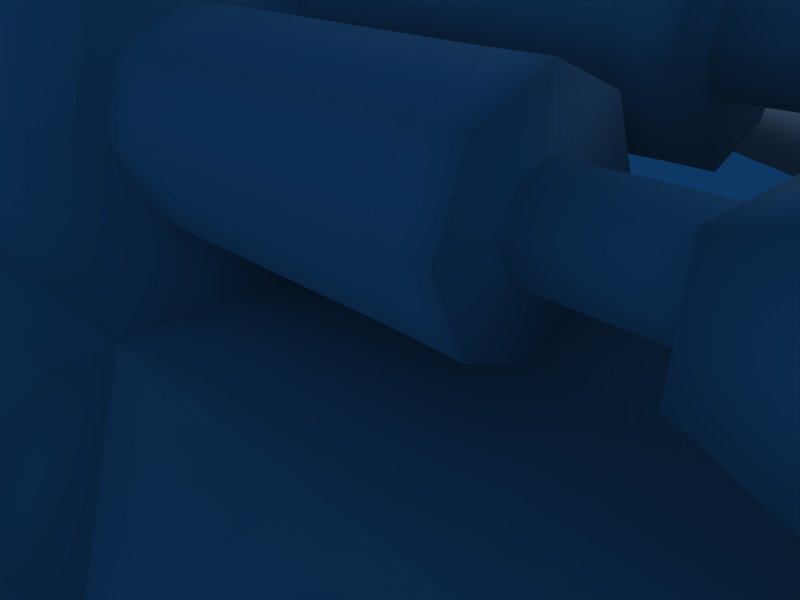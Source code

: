 # Source: beamgun.blend  (saved by Blender 2.49.0; exported with 4.5.12 LTS)
import bpy
from mathutils import Matrix  # noqa: F401  (used for matrix-valued properties, if any)

bpy.ops.wm.read_factory_settings(use_empty=True)
scene = bpy.context.scene
scene.name = 'Scene'

# ---- collections
col_collection_1 = bpy.data.collections.new('Collection 1'); scene.collection.children.link(col_collection_1)

# ---- materials (node trees are filled in below, after node groups)
mat_cylinder = bpy.data.materials.new('Cylinder')
mat_cylinder.alpha_threshold = 0.0
mat_cylinder.roughness = 0.5
mat_cylinder.line_color = (0.0, 0.0, 0.0, 1.0)

# ---- material node trees

# ---- world
world_world = bpy.data.worlds.new('World'); scene.world = world_world
world_world.color = (0.05656, 0.2208, 0.4)
world_world.use_sun_shadow = False
world_world.sun_shadow_jitter_overblur = 0.0
world_world.cycles.sampling_method = 'MANUAL'
world_world.cycles.sample_map_resolution = 256

# ---- cameras
cam_camera = bpy.data.cameras.new('Camera')
cam_camera.passepartout_alpha = 0.2
cam_camera.clip_end = 100.0
cam_camera.lens = 35.0
cam_camera.ortho_scale = 7.314
cam_camera.show_passepartout = False
cam_camera.show_safe_areas = True
cam_camera.dof.focus_distance = 0.0
cam_camera.dof.aperture_fstop = 128.0

# ---- lights
light_spot = bpy.data.lights.new('Spot', 'POINT')
light_spot.transmission_factor = 0.0
light_spot.cutoff_distance = 30.0
light_spot.energy = 100.0
light_spot.shadow_buffer_clip_start = 1.001
light_spot.shadow_soft_size = 1.0
light_spot.shadow_maximum_resolution = 0.006
light_spot.use_absolute_resolution = True
light_spot.cycles.use_multiple_importance_sampling = False

# ---- meshes
me_cylinder = bpy.data.meshes.new('Cylinder')
me_cylinder.from_pydata([(13.13, 12.96, 6.492), (13.13, 13.73, 6.172), (13.13, 12.96, 4.307), (13.13, 12.19, 4.627), (13.13, 12.19, 6.172), (13.13, 11.87, 5.399), (10.38, 12.96, 6.545), (10.38, 13.77, 6.209), (10.38, 12.96, 4.254), (10.38, 12.15, 4.589), (10.38, 11.81, 5.399), (10.38, 12.15, 6.209), (10.38, 9.692, 5.295), (10.38, 9.357, 4.485), (10.38, 9.692, 3.675), (10.38, 10.5, 3.34), (10.38, 11.31, 5.295), (10.38, 10.5, 5.631), (13.13, 9.41, 4.485), (13.13, 9.73, 5.258), (13.13, 9.73, 3.713), (13.13, 10.5, 3.393), (13.13, 11.27, 5.258), (13.13, 10.5, 5.578)], [], [(12, 13, 18, 19), (13, 14, 20, 18), (0, 6, 11, 4), (4, 11, 10, 5), (12, 19, 23, 17), (3, 5, 10, 9), (16, 17, 23, 22), (0, 1, 7, 6), (14, 15, 21, 20), (2, 3, 9, 8)])
me_cylinder.polygons.foreach_set('use_smooth', [True] * 10)
_uv = me_cylinder.uv_layers.new(name='UVTex')
_uv.uv.foreach_set('vector', [0.423, 0.9614, 0.5799, 0.9598, 0.5735, 0.08301, 0.4238, 0.08452, 0.5799, 0.9598, 0.7368, 0.9541, 0.7231, 0.07757, 0.5735, 0.08301, 0.2742, 0.083, 0.2661, 0.9597, 0.423, 0.9622, 0.4239, 0.08543, 0.4239, 0.08543, 0.423, 0.9622, 0.5799, 0.9607, 0.5735, 0.08392, 0.423, 0.9614, 0.4238, 0.08452, 0.2741, 0.0821, 0.266, 0.9589, 0.7231, 0.07848, 0.5735, 0.08392, 0.5799, 0.9607, 0.7369, 0.955, 0.1091, 0.9522, 0.266, 0.9589, 0.2741, 0.0821, 0.1245, 0.07575, 0.2742, 0.083, 0.1246, 0.07665, 0.1092, 0.953, 0.2661, 0.9597, 0.7368, 0.9541, 0.8937, 0.9443, 0.8727, 0.06821, 0.7231, 0.07757, 0.8727, 0.06912, 0.7231, 0.07848, 0.7369, 0.955, 0.8937, 0.9451])
me_cylinder.materials.append(mat_cylinder)
me_cylinder.use_remesh_preserve_volume = False
me_cylinder.use_remesh_preserve_attributes = False
me_cylinder.use_mirror_vertex_groups = False
me_cylinder.update()
me_cylinder_001 = bpy.data.meshes.new('Cylinder.001')
me_cylinder_001.from_pydata([(0.9741, 13.18, 6.206), (0.9741, 12.73, 6.206), (1.607, 13.18, 6.146), (1.607, 12.73, 6.146), (0.9135, 13.18, 5.574), (-2.457, 12.73, 3.417), (0.4659, 12.73, 5.787), (0.9135, 12.73, 5.574), (-1.924, 12.73, 3.43), (0.4659, 13.18, 5.787), (-2.457, 13.18, 3.417), (-1.924, 13.18, 3.43), (1.374, 13.18, 5.721), (1.374, 12.73, 5.721), (17.83, 13.25, 4.788), (17.85, 13.25, 4.177), (17.85, 12.65, 4.177), (17.83, 12.65, 4.788), (16.9, 13.25, 5.332), (16.7, 13.25, 4.774), (16.7, 12.65, 4.774), (16.9, 12.65, 5.332), (15.93, 13.59, 6.207), (15.92, 13.59, 4.477), (15.04, 13.59, 4.863), (15.07, 13.59, 5.929), (16.83, 13.46, 5.577), (16.48, 13.46, 4.625), (16.48, 12.43, 4.625), (16.83, 12.43, 5.577), (15.07, 12.29, 5.929), (15.04, 12.29, 4.863), (15.92, 12.29, 4.477), (15.93, 12.29, 6.207), (15.12, 12.96, 5.879), (15.12, 13.3, 5.738), (15.12, 13.44, 5.399), (15.12, 13.3, 5.06), (15.12, 12.96, 4.92), (15.12, 12.62, 5.06), (15.12, 12.62, 5.738), (15.12, 12.48, 5.399), (13.71, 12.96, 5.879), (13.71, 13.3, 5.738), (13.71, 13.44, 5.399), (13.71, 13.3, 5.06), (13.71, 12.96, 4.92), (13.71, 12.62, 5.06), (13.71, 12.62, 5.738), (13.71, 12.48, 5.399), (13.71, 12.96, 6.492), (13.71, 13.73, 6.172), (13.71, 14.05, 5.399), (13.71, 13.73, 4.627), (13.71, 12.96, 4.307), (13.71, 12.18, 4.627), (13.71, 12.18, 6.172), (13.71, 11.86, 5.399), (13.13, 12.96, 6.492), (13.13, 13.73, 6.172), (13.13, 14.05, 5.399), (13.13, 13.73, 4.627), (13.13, 12.96, 4.307), (13.13, 12.18, 4.627), (13.13, 12.18, 6.172), (13.13, 11.86, 5.399), (12.86, 12.96, 6.336), (12.86, 13.62, 6.061), (12.86, 13.89, 5.399), (12.86, 13.62, 4.737), (12.86, 12.96, 4.463), (12.86, 12.29, 4.737), (12.86, 12.02, 5.399), (12.86, 12.29, 6.061), (10.68, 12.96, 6.336), (10.68, 13.62, 6.061), (10.68, 13.89, 5.399), (10.68, 13.62, 4.737), (10.68, 12.96, 4.463), (10.68, 12.29, 4.737), (10.68, 12.29, 6.061), (10.68, 12.02, 5.399), (9.027, 12.96, 6.545), (9.099, 13.77, 6.204), (9.272, 14.1, 5.404), (9.445, 13.77, 4.592), (9.517, 12.96, 4.264), (9.445, 12.15, 4.592), (9.272, 11.81, 5.404), (9.099, 12.15, 6.204), (10.38, 12.96, 6.545), (10.38, 13.77, 6.209), (10.38, 14.1, 5.399), (10.38, 13.77, 4.589), (10.38, 12.96, 4.254), (10.38, 12.15, 4.589), (10.38, 11.81, 5.399), (10.38, 12.15, 6.209), (10.38, 9.691, 5.295), (10.38, 9.356, 4.485), (10.38, 9.691, 3.675), (10.38, 10.5, 3.34), (10.38, 11.31, 3.675), (10.38, 11.65, 4.485), (10.38, 11.31, 5.295), (10.38, 10.5, 5.631), (9.292, 9.691, 5.29), (9.465, 9.356, 4.49), (9.639, 9.691, 3.678), (9.71, 10.5, 3.35), (9.639, 11.31, 3.678), (9.465, 11.65, 4.49), (9.292, 11.31, 5.29), (9.221, 10.5, 5.631), (10.68, 9.565, 4.485), (10.68, 9.839, 5.147), (10.68, 9.839, 3.823), (10.68, 10.5, 3.549), (10.68, 11.16, 3.823), (10.68, 11.44, 4.485), (10.68, 11.16, 5.147), (10.68, 10.5, 5.422), (12.86, 9.839, 5.147), (12.86, 9.565, 4.485), (12.86, 9.839, 3.823), (12.86, 10.5, 3.549), (12.86, 11.16, 3.823), (12.86, 11.44, 4.485), (12.86, 11.16, 5.147), (12.86, 10.5, 5.422), (13.13, 9.409, 4.485), (13.13, 9.729, 5.258), (13.13, 9.729, 3.713), (13.13, 10.5, 3.393), (13.13, 11.27, 3.713), (13.13, 11.59, 4.485), (13.13, 11.27, 5.258), (13.13, 10.5, 5.578), (13.71, 9.409, 4.485), (13.71, 9.729, 5.258), (13.71, 9.729, 3.713), (13.71, 10.5, 3.393), (13.71, 11.27, 3.713), (13.71, 11.59, 4.485), (13.71, 11.27, 5.258), (13.71, 10.5, 5.578), (13.71, 10.02, 4.485), (13.71, 10.16, 4.824), (13.71, 10.16, 4.146), (13.71, 10.5, 4.006), (13.71, 10.84, 4.146), (13.71, 10.98, 4.485), (13.71, 10.84, 4.824), (13.71, 10.5, 4.965), (15.12, 10.02, 4.485), (15.12, 10.16, 4.824), (15.12, 10.16, 4.146), (15.12, 10.5, 4.006), (15.12, 10.84, 4.146), (15.12, 10.98, 4.485), (15.12, 10.84, 4.824), (15.12, 10.5, 4.965), (15.93, 9.837, 5.293), (15.92, 9.837, 3.563), (15.04, 9.837, 3.949), (15.07, 9.837, 5.015), (16.83, 9.979, 4.663), (16.48, 9.979, 3.711), (16.48, 11.0, 3.711), (16.83, 11.0, 4.663), (15.07, 11.13, 5.015), (15.04, 11.13, 3.949), (15.92, 11.13, 3.563), (15.93, 11.13, 5.293), (16.9, 10.19, 4.418), (16.7, 10.19, 3.86), (16.7, 10.79, 3.86), (16.9, 10.79, 4.418), (17.83, 10.19, 3.874), (17.85, 10.19, 3.263), (17.85, 10.79, 3.263), (17.83, 10.79, 3.874), (19.54, 9.881, 2.551), (17.8, 9.601, 2.551), (17.79, 9.601, 3.789), (19.55, 9.979, 3.365), (17.79, 10.52, 4.203), (19.55, 10.52, 3.78), (20.45, 10.52, 2.551), (17.79, 11.45, 3.789), (17.8, 11.45, 2.551), (19.54, 11.17, 2.551), (19.55, 11.07, 3.365), (20.09, 10.52, 3.204), (9.881, 11.62, 2.62), (21.74, 11.62, 2.548), (9.648, 11.91, 3.568), (21.74, 11.91, 3.459), (21.74, 13.99, 3.459), (21.74, 16.79, 2.548), (9.469, 9.013, 4.483), (9.011, 9.929, 6.598), (8.965, 10.41, 6.897), (9.648, 13.99, 3.568), (9.881, 14.32, 2.62), (9.881, 8.932, 2.62), (21.74, 9.16, 2.548), (10.38, 7.907, 0.2055), (21.71, 7.907, 0.6437), (21.74, 8.777, -2.039), (10.95, 8.254, -2.278), (23.21, 11.62, 1.988), (23.65, 11.91, 2.79), (23.65, 13.99, 2.79), (25.35, 11.91, 1.225), (24.73, 11.62, 0.5576), (25.35, 13.99, 1.225), (25.51, 11.62, -1.295), (26.42, 11.91, -1.3), (26.42, 13.99, -1.3), (24.49, 9.862, 0.5576), (25.31, 10.53, -1.295), (22.94, 9.986, 1.975), (3.031, 8.254, -1.399), (3.031, 10.41, 6.924), (3.031, 9.929, 6.621), (3.031, 9.013, 4.477), (9.881, 8.309, 2.62), (3.031, 8.932, 2.548), (9.988, 7.401, 2.131), (10.14, 7.16, 1.426), (4.62, 8.123, 1.719), (10.29, 7.327, 0.7383), (10.45, 7.107, -0.1418), (3.015, 7.889, 0.8561), (10.6, 6.707, -0.8364), (10.77, 6.863, -1.596), (10.88, 7.351, -2.095), (4.622, 7.528, -0.4447), (3.031, 17.03, 2.548), (3.031, 16.95, 4.477), (3.031, 16.04, 6.621), (3.031, 15.55, 6.924), (22.94, 15.98, 1.975), (25.31, 15.44, -1.295), (24.49, 16.1, 0.5576), (25.51, 14.33, -1.295), (24.73, 14.33, 0.5576), (23.21, 14.33, 1.988), (10.95, 17.71, -2.278), (21.74, 17.19, -2.039), (21.71, 18.06, 0.6437), (10.38, 18.06, 0.2055), (21.74, 16.8, 2.548), (9.881, 17.03, 2.62), (8.965, 15.55, 6.897), (9.011, 16.03, 6.598), (9.469, 16.95, 4.483), (21.74, 14.33, 2.548), (3.031, 18.03, 0.5898), (3.031, 17.73, -2.405), (3.031, 13.15, -3.125), (10.91, 13.15, -3.465), (21.55, 13.15, -2.485), (26.12, 11.62, -3.279), (26.96, 11.91, -3.616), (26.96, 13.99, -3.616), (26.12, 14.33, -3.279), (25.3, 11.62, -5.202), (25.86, 11.91, -5.917), (25.86, 13.99, -5.917), (25.3, 14.33, -5.202), (22.21, 11.91, -6.623), (22.35, 11.62, -5.724), (22.21, 13.99, -6.623), (22.35, 14.33, -5.724), (19.86, 11.62, -4.49), (19.17, 11.91, -5.093), (19.17, 13.99, -5.093), (19.86, 14.33, -4.49), (17.79, 11.91, -2.668), (18.7, 11.62, -2.614), (17.79, 13.99, -2.668), (18.7, 14.33, -2.614), (26.91, 13.65, -5.883), (26.91, 12.25, -5.883), (27.66, 13.65, -4.327), (27.66, 12.25, -4.327), (19.3, 13.63, -6.16), (19.3, 12.27, -6.16), (21.3, 13.63, -7.168), (21.3, 12.27, -7.168), (2.534, 17.98, 4.949), (-6.07, 17.98, 4.694), (-13.47, 12.95, 4.89), (-6.281, 12.95, 6.028), (-6.07, 7.924, 4.694), (2.534, 7.924, 4.949), (2.534, 12.95, 6.3), (2.534, 12.95, 6.815), (2.534, 7.924, 5.464), (-6.15, 7.924, 5.202), (-6.361, 12.95, 6.537), (-13.33, 9.445, 3.969), (-13.56, 12.95, 5.398), (-16.99, 11.93, 4.041), (-17.51, 12.95, 3.964), (-16.99, 13.98, 4.041), (-13.33, 16.46, 3.969), (-6.15, 17.98, 5.202), (2.534, 17.98, 5.464), (2.839, 13.09, 3.829), (2.839, 13.09, 3.432), (-2.173, 13.09, 3.432), (-1.881, 13.09, 3.829), (2.839, 12.84, 3.829), (2.839, 12.84, 3.432), (-2.173, 12.84, 3.432), (-1.881, 12.84, 3.829), (3.006, 12.88, 4.479), (2.41, 13.03, 4.041), (2.41, 12.88, 4.041), (2.424, 13.03, 3.196), (2.424, 12.88, 3.196), (3.025, 13.03, 2.802), (3.025, 12.88, 2.802), (3.006, 13.03, 4.479), (20.09, 12.96, 4.118), (19.55, 13.51, 4.279), (19.54, 13.6, 3.465), (17.8, 13.88, 3.465), (17.79, 13.88, 4.703), (20.45, 12.96, 3.465), (19.55, 12.96, 4.694), (17.79, 12.96, 5.117), (19.55, 12.41, 4.279), (17.79, 12.04, 4.703), (17.8, 12.04, 3.465), (19.54, 12.32, 3.465), (3.006, 13.03, -0.7332), (3.025, 12.88, 0.9438), (3.025, 13.03, 0.9438), (2.424, 12.88, 0.5499), (2.424, 13.03, 0.5499), (2.41, 12.88, -0.2955), (2.41, 13.03, -0.2955), (3.006, 12.88, -0.7332), (-1.881, 12.84, -0.08305), (-2.173, 12.84, 0.314), (2.839, 12.84, 0.314), (2.839, 12.84, -0.08305), (-1.881, 13.09, -0.08305), (-2.173, 13.09, 0.314), (2.839, 13.09, 0.314), (2.839, 13.09, -0.08305), (1.374, 12.73, -1.975), (1.374, 13.18, -1.975), (-1.924, 13.18, 0.3162), (-2.457, 13.18, 0.3289), (0.4659, 13.18, -2.041), (-1.924, 12.73, 0.3162), (0.9135, 12.73, -1.828), (0.4659, 12.73, -2.041), (-2.457, 12.73, 0.3289), (0.9135, 13.18, -1.828), (1.607, 12.73, -2.4), (1.607, 13.18, -2.4), (0.9741, 12.73, -2.46), (0.9741, 13.18, -2.46), (2.534, 17.98, -1.791), (-6.15, 17.98, -1.529), (-13.33, 16.46, -0.2955), (-16.99, 13.98, -0.368), (-17.51, 12.95, -0.2911), (-16.99, 11.93, -0.368), (-13.56, 12.95, -1.725), (-13.33, 9.445, -0.2955), (-6.361, 12.95, -2.863), (-6.15, 7.924, -1.529), (2.534, 7.924, -1.791), (2.534, 12.95, -3.141), (2.534, 12.95, -2.627), (2.534, 7.924, -1.276), (-6.07, 7.924, -1.021), (-6.281, 12.95, -2.355), (-13.47, 12.95, -1.217), (-6.07, 17.98, -1.021), (2.534, 17.98, -1.276), (0.2699, 13.03, 6.337), (1.947, 12.88, 6.356), (1.947, 13.03, 6.356), (1.553, 12.88, 5.754), (1.553, 13.03, 5.754), (0.7076, 12.88, 5.741), (0.7076, 13.03, 5.741), (0.2699, 12.88, 6.337), (1.936, 12.88, -2.677), (1.519, 13.03, -2.067), (1.519, 12.88, -2.067), (0.6736, 13.03, -2.052), (0.6736, 12.88, -2.052), (0.2597, 13.03, -2.64), (0.2597, 12.88, -2.64), (1.936, 13.03, -2.677), (3.067, 12.39, 2.445), (3.067, 12.13, 1.819), (3.067, 12.39, 1.193), (3.067, 13.02, 0.9337), (3.067, 13.64, 1.193), (3.067, 13.9, 1.819), (3.067, 13.64, 2.445), (3.067, 13.02, 2.704), (1.297, 12.56, 2.274), (1.297, 12.37, 1.819), (1.297, 12.56, 1.364), (1.297, 13.02, 1.175), (1.297, 13.47, 1.364), (1.297, 13.66, 1.819), (1.297, 13.47, 2.274), (1.297, 13.02, 2.462), (-14.61, 13.02, 2.132), (-14.61, 13.24, 2.04), (-14.61, 13.33, 1.819), (-14.61, 13.24, 1.597), (-14.61, 13.02, 1.505), (-14.61, 12.8, 1.597), (-14.61, 12.7, 1.819), (-14.61, 12.8, 2.04), (10.19, 15.47, 5.577), (10.19, 15.91, 5.391), (10.19, 16.1, 4.944), (10.19, 15.91, 4.497), (10.19, 15.47, 4.311), (10.19, 15.02, 4.497), (10.19, 15.02, 5.391), (10.19, 14.83, 4.944), (9.197, 15.47, 5.718), (9.245, 16.01, 5.488), (9.362, 16.24, 4.947), (9.479, 16.01, 4.398), (9.527, 15.47, 4.177), (9.479, 14.92, 4.398), (9.362, 14.69, 4.947), (9.245, 14.92, 5.488), (9.979, 15.47, 5.718), (9.979, 16.01, 5.491), (9.979, 16.24, 4.944), (9.979, 16.01, 4.397), (9.979, 15.47, 4.17), (9.979, 14.92, 4.397), (9.979, 14.69, 4.944), (9.979, 14.92, 5.491), (20.02, 15.47, 3.204), (19.48, 16.02, 3.365), (19.48, 16.12, 2.551), (17.74, 16.4, 2.551), (17.72, 16.4, 3.789), (20.39, 15.47, 2.551), (19.48, 15.47, 3.78), (17.72, 15.47, 4.203), (19.48, 14.93, 3.365), (17.72, 14.55, 3.789), (17.74, 14.55, 2.551), (19.48, 14.83, 2.551), (17.73, 15.47, 4.084), (17.73, 15.02, 3.899), (17.73, 15.91, 3.899), (17.73, 16.1, 3.451), (17.73, 15.91, 3.004), (17.73, 15.47, 2.819), (17.73, 15.02, 3.004), (17.73, 14.83, 3.451)], [], [(0, 4, 9), (1, 6, 7), (18, 21, 17, 14), (19, 18, 14, 15), (20, 19, 15, 16), (21, 20, 16, 17), (26, 29, 21, 18), (27, 26, 18, 19), (28, 27, 19, 20), (29, 28, 20, 21), (27, 23, 22, 26), (22, 23, 24, 25), (32, 31, 24, 23), (30, 33, 22, 25), (31, 30, 25, 24), (33, 29, 26, 22), (28, 32, 23, 27), (33, 32, 28, 29), (31, 32, 33, 30), (42, 48, 40, 34), (43, 42, 34, 35), (44, 43, 35, 36), (45, 44, 36, 37), (46, 45, 37, 38), (47, 46, 38, 39), (49, 47, 39, 41), (48, 49, 41, 40), (50, 56, 48, 42), (51, 50, 42, 43), (52, 51, 43, 44), (53, 52, 44, 45), (54, 53, 45, 46), (55, 54, 46, 47), (57, 55, 47, 49), (56, 57, 49, 48), (58, 64, 56, 50), (59, 58, 50, 51), (60, 59, 51, 52), (61, 60, 52, 53), (62, 61, 53, 54), (63, 62, 54, 55), (65, 63, 55, 57), (64, 65, 57, 56), (66, 73, 64, 58), (67, 66, 58, 59), (68, 67, 59, 60), (69, 68, 60, 61), (70, 69, 61, 62), (71, 70, 62, 63), (72, 71, 63, 65), (73, 72, 65, 64), (74, 80, 73, 66), (75, 74, 66, 67), (76, 75, 67, 68), (77, 76, 68, 69), (78, 77, 69, 70), (79, 78, 70, 71), (81, 79, 71, 72), (80, 81, 72, 73), (90, 97, 80, 74), (91, 90, 74, 75), (92, 91, 75, 76), (93, 92, 76, 77), (94, 93, 77, 78), (95, 94, 78, 79), (96, 95, 79, 81), (97, 96, 81, 80), (89, 97, 90, 82), (91, 83, 82, 90), (92, 84, 83, 91), (93, 85, 84, 92), (94, 86, 85, 93), (95, 87, 86, 94), (96, 88, 87, 95), (97, 89, 88, 96), (98, 106, 107, 99), (99, 107, 108, 100), (100, 108, 109, 101), (101, 109, 110, 102), (102, 110, 111, 103), (103, 111, 112, 104), (104, 112, 113, 105), (106, 98, 105, 113), (98, 99, 114, 115), (99, 100, 116, 114), (100, 101, 117, 116), (101, 102, 118, 117), (102, 103, 119, 118), (103, 104, 120, 119), (104, 105, 121, 120), (105, 98, 115, 121), (115, 114, 123, 122), (114, 116, 124, 123), (116, 117, 125, 124), (117, 118, 126, 125), (118, 119, 127, 126), (119, 120, 128, 127), (120, 121, 129, 128), (121, 115, 122, 129), (122, 123, 130, 131), (123, 124, 132, 130), (124, 125, 133, 132), (125, 126, 134, 133), (126, 127, 135, 134), (127, 128, 136, 135), (128, 129, 137, 136), (129, 122, 131, 137), (131, 130, 138, 139), (130, 132, 140, 138), (132, 133, 141, 140), (133, 134, 142, 141), (134, 135, 143, 142), (135, 136, 144, 143), (136, 137, 145, 144), (137, 131, 139, 145), (139, 138, 146, 147), (138, 140, 148, 146), (140, 141, 149, 148), (141, 142, 150, 149), (142, 143, 151, 150), (143, 144, 152, 151), (144, 145, 153, 152), (145, 139, 147, 153), (147, 146, 154, 155), (146, 148, 156, 154), (148, 149, 157, 156), (149, 150, 158, 157), (150, 151, 159, 158), (151, 152, 160, 159), (152, 153, 161, 160), (153, 147, 155, 161), (164, 163, 162, 165), (162, 163, 167, 166), (167, 163, 172, 168), (162, 166, 169, 173), (164, 165, 170, 171), (165, 162, 173, 170), (163, 164, 171, 172), (173, 172, 171, 170), (168, 172, 173, 169), (166, 167, 175, 174), (167, 168, 176, 175), (168, 169, 177, 176), (169, 166, 174, 177), (174, 175, 179, 178), (175, 176, 180, 179), (176, 177, 181, 180), (177, 174, 178, 181), (183, 182, 185, 184), (184, 185, 187, 186), (189, 186, 187, 192), (190, 189, 192, 191), (187, 193, 192), (185, 193, 187), (184, 186, 189), (183, 184, 189, 190), (206, 195, 194, 205), (195, 197, 196, 194), (197, 198, 203, 196), (198, 258, 204, 203), (258, 199, 254, 204), (194, 196, 200, 205), (196, 202, 201, 200), (203, 257, 256, 255), (204, 254, 257, 203), (196, 203, 255, 202), (206, 205, 207, 208), (208, 207, 210, 209), (197, 195, 211, 212), (198, 197, 212, 213), (258, 198, 213, 248), (212, 211, 215, 214), (213, 212, 214, 216), (248, 213, 216, 247), (214, 215, 217, 218), (216, 214, 218, 219), (247, 216, 219, 246), (217, 215, 220, 221), (208, 209, 221, 220), (206, 222, 211, 195), (211, 222, 220, 215), (206, 208, 220, 222), (205, 227, 232, 207), (227, 229, 230, 232), (234, 238, 235, 233), (207, 233, 237, 210), (235, 236, 237, 233), (207, 232, 234), (234, 232, 230, 231), (207, 234, 233), (253, 243, 245, 251), (248, 247, 245, 243), (253, 258, 248, 243), (251, 245, 244, 250), (246, 244, 245, 247), (251, 250, 249, 252), (253, 251, 252, 254), (202, 255, 242, 224), (249, 260, 259, 252), (254, 252, 259, 239), (228, 234, 231), (223, 238, 234), (228, 239, 259, 234), (223, 234, 259, 260), (249, 262, 261, 260), (210, 223, 261, 262), (209, 210, 262, 263), (249, 250, 263, 262), (209, 263, 217, 221), (244, 246, 263, 250), (218, 217, 264, 265), (219, 218, 265, 266), (246, 219, 266, 267), (246, 267, 264, 217), (265, 264, 268, 269), (267, 266, 270, 271), (267, 271, 268, 264), (269, 268, 273, 272), (270, 269, 272, 274), (271, 270, 274, 275), (271, 275, 273, 268), (272, 273, 276, 277), (275, 274, 278, 279), (275, 279, 276, 273), (277, 276, 281, 280), (278, 277, 280, 282), (279, 278, 282, 283), (279, 283, 281, 276), (270, 266, 286, 284), (269, 270, 284, 285), (265, 269, 285, 287), (266, 265, 287, 286), (286, 287, 285, 284), (278, 274, 290, 288), (277, 278, 288, 289), (272, 277, 289, 291), (274, 272, 291, 290), (290, 291, 289, 288), (229, 231, 230), (210, 237, 223), (236, 238, 223, 237), (235, 238, 236), (201, 202, 224, 225), (200, 201, 225, 226), (200, 226, 228, 205), (205, 228, 227), (227, 228, 231, 229), (241, 242, 255, 256), (240, 241, 256, 257), (239, 240, 257, 254), (226, 240, 239, 228), (225, 241, 240, 226), (224, 242, 241, 225), (293, 292, 298, 295), (293, 295, 294, 308), (308, 294, 306, 307), (303, 305, 306, 294), (296, 303, 294, 295), (296, 295, 298, 297), (298, 292, 310, 299), (297, 300, 301, 296), (298, 299, 300, 297), (292, 293, 309, 310), (299, 310, 309, 302), (304, 302, 309, 308), (306, 304, 308, 307), (306, 305, 303, 304), (304, 303, 301, 302), (299, 302, 301, 300), (313, 314, 311, 312), (315, 318, 317, 316), (311, 315, 316, 312), (312, 316, 317, 313), (314, 318, 315, 311), (217, 263, 246), (223, 260, 261), (319, 321, 323, 325), (320, 326, 324, 322), (322, 323, 321, 320), (324, 325, 323, 322), (320, 321, 319, 326), (0, 1, 3, 2), (12, 2, 3, 13), (10, 9, 4, 11), (3, 1, 7, 13), (4, 0, 2, 12), (6, 5, 8, 7), (5, 6, 9, 10), (4, 12, 13, 7), (11, 4, 7, 8), (8, 5, 10, 11), (1, 0, 9, 6), (182, 188, 193, 185), (188, 191, 192, 193), (332, 329, 328, 327), (338, 332, 327, 335), (337, 336, 331, 330), (336, 334, 331), (335, 327, 333), (333, 327, 328), (330, 331, 328, 329), (331, 334, 333, 328), (336, 335, 333, 334), (337, 338, 335, 336), (367, 362, 359, 368), (360, 357, 358, 363), (357, 360, 361, 364), (364, 361, 355, 356), (363, 358, 359, 362), (362, 361, 360, 363), (364, 356, 366, 368), (365, 355, 361, 367), (358, 357, 364, 359), (356, 355, 365, 366), (368, 366, 365, 367), (345, 339, 346, 344), (341, 343, 342, 340), (343, 345, 344, 342), (345, 343, 341, 339), (346, 340, 342, 344), (351, 354, 350, 347), (353, 352, 348, 349), (354, 353, 349, 350), (350, 349, 348, 347), (352, 353, 354, 351), (367, 361, 362), (368, 359, 364), (296, 301, 303), (293, 308, 309), (386, 370, 371), (383, 376, 378), (380, 379, 378, 377), (375, 377, 378, 376), (373, 375, 376, 374), (373, 372, 371, 375), (375, 371, 370, 377), (380, 377, 370, 369), (387, 369, 370, 386), (381, 382, 379, 380), (382, 383, 378, 379), (381, 380, 369, 387), (383, 382, 381, 384), (383, 384, 385, 376), (376, 385, 373, 374), (371, 372, 373, 385), (386, 371, 385, 384), (386, 384, 381, 387), (394, 393, 395, 388), (390, 389, 391, 392), (392, 391, 393, 394), (394, 388, 390, 392), (395, 393, 391, 389), (396, 398, 400, 402), (397, 403, 401, 399), (399, 400, 398, 397), (401, 402, 400, 399), (397, 398, 396, 403), (404, 412, 413, 405), (405, 413, 414, 406), (406, 414, 415, 407), (407, 415, 416, 408), (408, 416, 417, 409), (409, 417, 418, 410), (410, 418, 419, 411), (411, 419, 412, 404), (412, 419, 420, 427), (419, 418, 421, 420), (418, 417, 422, 421), (417, 416, 423, 422), (416, 415, 424, 423), (415, 414, 425, 424), (414, 413, 426, 425), (413, 412, 427, 426), (420, 421, 427), (421, 422, 426, 427), (422, 423, 425, 426), (423, 424, 425), (444, 451, 434, 428), (445, 444, 428, 429), (446, 445, 429, 430), (447, 446, 430, 431), (448, 447, 431, 432), (449, 448, 432, 433), (450, 449, 433, 435), (451, 450, 435, 434), (443, 451, 444, 436), (445, 437, 436, 444), (446, 438, 437, 445), (447, 439, 438, 446), (448, 440, 439, 447), (449, 441, 440, 448), (450, 442, 441, 449), (451, 443, 442, 450), (457, 454, 453, 452), (463, 457, 452, 460), (462, 461, 456, 455), (461, 459, 456), (460, 452, 458), (458, 452, 453), (455, 456, 453, 454), (456, 459, 458, 453), (461, 460, 458, 459), (462, 463, 460, 461), (428, 434, 465, 464), (429, 428, 464, 466), (430, 429, 466, 467), (431, 430, 467, 468), (432, 431, 468, 469), (433, 432, 469, 470), (435, 433, 470, 471), (434, 435, 471, 465)])
me_cylinder_001.polygons.foreach_set('use_smooth', [True] * 411)
_uv = me_cylinder_001.uv_layers.new(name='UVTex')
_uv.uv.foreach_set('vector', [0.4579, 0.467, 0.4409, 0.484, 0.4339, 0.467, 0.4579, 0.467, 0.4339, 0.467, 0.4409, 0.484, 0.09282, 0.7644, 0.09282, 0.7873, 0.03303, 0.7873, 0.03303, 0.7644, 0.5817, 0.7863, 0.5955, 0.7646, 0.5385, 0.7284, 0.5171, 0.7439, 0.2892, 0.7873, 0.2892, 0.7644, 0.3577, 0.7644, 0.3577, 0.7873, 0.5955, 0.7646, 0.5817, 0.7863, 0.5171, 0.7439, 0.5385, 0.7284, 0.1026, 0.7563, 0.1026, 0.7954, 0.09282, 0.7873, 0.09282, 0.7644, 0.5824, 0.7977, 0.6058, 0.7606, 0.5955, 0.7646, 0.5817, 0.7863, 0.2791, 0.7954, 0.2791, 0.7563, 0.2892, 0.7644, 0.2892, 0.7873, 0.6058, 0.7606, 0.5824, 0.7977, 0.5817, 0.7863, 0.5955, 0.7646, 0.5824, 0.7977, 0.592, 0.8208, 0.651, 0.7751, 0.6058, 0.7606, 0.651, 0.7751, 0.592, 0.8208, 0.6283, 0.841, 0.6641, 0.812, 0.2569, 0.8008, 0.2201, 0.8008, 0.2201, 0.7513, 0.2569, 0.7513, 0.1794, 0.8008, 0.1446, 0.8008, 0.1446, 0.7513, 0.1794, 0.7513, 0.2201, 0.8008, 0.1794, 0.8008, 0.1794, 0.7513, 0.2201, 0.7513, 0.1446, 0.8008, 0.1026, 0.7954, 0.1026, 0.7563, 0.1446, 0.7513, 0.2791, 0.7954, 0.2569, 0.8008, 0.2569, 0.7513, 0.2791, 0.7563, 0.651, 0.7751, 0.592, 0.8208, 0.5824, 0.7977, 0.6058, 0.7606, 0.6283, 0.841, 0.592, 0.8208, 0.651, 0.7751, 0.6641, 0.812, 0.1919, 0.8857, 0.1919, 0.8755, 0.2515, 0.8755, 0.2515, 0.8857, 0.1919, 0.8755, 0.1919, 0.8857, 0.2515, 0.8857, 0.2515, 0.8755, 0.1919, 0.864, 0.1919, 0.8755, 0.2515, 0.8755, 0.2515, 0.864, 0.1919, 0.8525, 0.1919, 0.864, 0.2515, 0.864, 0.2515, 0.8525, 0.1919, 0.8423, 0.1919, 0.8525, 0.2515, 0.8525, 0.2515, 0.8423, 0.1919, 0.8525, 0.1919, 0.8423, 0.2515, 0.8423, 0.2515, 0.8525, 0.1919, 0.864, 0.1919, 0.8525, 0.2515, 0.8525, 0.2515, 0.864, 0.1919, 0.8755, 0.1919, 0.864, 0.2515, 0.864, 0.2515, 0.8755, 0.3778, 0.8378, 0.3778, 0.8822, 0.3478, 0.8697, 0.3478, 0.8503, 0.3464, 0.8065, 0.3778, 0.8378, 0.3478, 0.8503, 0.334, 0.8365, 0.3021, 0.8065, 0.3464, 0.8065, 0.334, 0.8365, 0.3145, 0.8365, 0.2708, 0.8378, 0.3021, 0.8065, 0.3145, 0.8365, 0.3008, 0.8503, 0.2708, 0.8822, 0.2708, 0.8378, 0.3008, 0.8503, 0.3008, 0.8697, 0.3021, 0.9135, 0.2708, 0.8822, 0.3008, 0.8697, 0.3145, 0.8835, 0.3464, 0.9135, 0.3021, 0.9135, 0.3145, 0.8835, 0.334, 0.8835, 0.3778, 0.8822, 0.3464, 0.9135, 0.334, 0.8835, 0.3478, 0.8697, 0.1722, 0.9135, 0.1722, 0.8902, 0.1919, 0.8902, 0.1919, 0.9135, 0.1722, 0.8902, 0.1722, 0.9135, 0.1919, 0.9135, 0.1919, 0.8902, 0.1722, 0.864, 0.1722, 0.8902, 0.1919, 0.8902, 0.1919, 0.864, 0.1722, 0.8379, 0.1722, 0.864, 0.1919, 0.864, 0.1919, 0.8379, 0.1722, 0.8146, 0.1722, 0.8379, 0.1919, 0.8379, 0.1919, 0.8146, 0.1722, 0.8379, 0.1722, 0.8146, 0.1919, 0.8146, 0.1919, 0.8379, 0.1722, 0.864, 0.1722, 0.8379, 0.1919, 0.8379, 0.1919, 0.864, 0.1722, 0.8902, 0.1722, 0.864, 0.1919, 0.864, 0.1919, 0.8902, 0.1629, 0.9064, 0.1629, 0.8865, 0.1722, 0.8902, 0.1722, 0.9135, 0.1629, 0.8865, 0.1629, 0.9064, 0.1722, 0.9135, 0.1722, 0.8902, 0.1629, 0.864, 0.1629, 0.8865, 0.1722, 0.8902, 0.1722, 0.864, 0.1629, 0.8416, 0.1629, 0.864, 0.1722, 0.864, 0.1722, 0.8379, 0.1629, 0.8216, 0.1629, 0.8416, 0.1722, 0.8379, 0.1722, 0.8146, 0.1629, 0.8416, 0.1629, 0.8216, 0.1722, 0.8146, 0.1722, 0.8379, 0.1629, 0.864, 0.1629, 0.8416, 0.1722, 0.8379, 0.1722, 0.864, 0.1629, 0.8865, 0.1629, 0.864, 0.1722, 0.864, 0.1722, 0.8902, 0.07208, 0.9064, 0.07208, 0.8865, 0.1629, 0.8865, 0.1629, 0.9064, 0.07208, 0.8865, 0.07208, 0.9064, 0.1629, 0.9064, 0.1629, 0.8865, 0.07208, 0.864, 0.07208, 0.8865, 0.1629, 0.8865, 0.1629, 0.864, 0.07208, 0.8416, 0.07208, 0.864, 0.1629, 0.864, 0.1629, 0.8416, 0.07208, 0.8216, 0.07208, 0.8416, 0.1629, 0.8416, 0.1629, 0.8216, 0.07208, 0.8416, 0.07208, 0.8216, 0.1629, 0.8216, 0.1629, 0.8416, 0.07208, 0.864, 0.07208, 0.8416, 0.1629, 0.8416, 0.1629, 0.864, 0.07208, 0.8865, 0.07208, 0.864, 0.1629, 0.864, 0.1629, 0.8865, 0.06172, 0.9159, 0.06172, 0.8915, 0.07208, 0.8865, 0.07208, 0.9064, 0.06172, 0.8915, 0.06172, 0.9159, 0.07208, 0.9064, 0.07208, 0.8865, 0.06172, 0.864, 0.06172, 0.8915, 0.07208, 0.8865, 0.07208, 0.864, 0.06172, 0.8366, 0.06172, 0.864, 0.07208, 0.864, 0.07208, 0.8416, 0.06172, 0.8122, 0.06172, 0.8366, 0.07208, 0.8416, 0.07208, 0.8216, 0.06172, 0.8366, 0.06172, 0.8122, 0.07208, 0.8216, 0.07208, 0.8416, 0.06172, 0.864, 0.06172, 0.8366, 0.07208, 0.8416, 0.07208, 0.864, 0.06172, 0.8915, 0.06172, 0.864, 0.07208, 0.864, 0.07208, 0.8865, 0.04037, 0.8915, 0.06172, 0.8915, 0.06172, 0.9159, 0.04037, 0.9159, 0.06172, 0.8915, 0.04037, 0.8915, 0.04037, 0.9159, 0.06172, 0.9159, 0.06172, 0.864, 0.04037, 0.864, 0.04037, 0.8915, 0.06172, 0.8915, 0.06172, 0.8366, 0.04037, 0.8366, 0.04037, 0.864, 0.06172, 0.864, 0.06172, 0.8122, 0.04037, 0.8122, 0.04037, 0.8366, 0.06172, 0.8366, 0.06172, 0.8366, 0.04037, 0.8366, 0.04037, 0.8122, 0.06172, 0.8122, 0.06172, 0.864, 0.04037, 0.864, 0.04037, 0.8366, 0.06172, 0.8366, 0.06172, 0.8915, 0.04037, 0.8915, 0.04037, 0.864, 0.06172, 0.864, 0.06172, 0.8915, 0.04037, 0.8915, 0.04037, 0.864, 0.06172, 0.864, 0.06172, 0.864, 0.04037, 0.864, 0.04037, 0.8366, 0.06172, 0.8366, 0.06172, 0.8366, 0.04037, 0.8366, 0.04037, 0.8122, 0.06172, 0.8122, 0.06172, 0.8122, 0.04037, 0.8122, 0.04037, 0.8366, 0.06172, 0.8366, 0.06172, 0.8366, 0.04037, 0.8366, 0.04037, 0.864, 0.06172, 0.864, 0.06172, 0.864, 0.04037, 0.864, 0.04037, 0.8915, 0.06172, 0.8915, 0.06172, 0.8915, 0.04037, 0.8915, 0.04037, 0.9159, 0.06172, 0.9159, 0.04037, 0.8915, 0.06172, 0.8915, 0.06172, 0.9159, 0.04037, 0.9159, 0.06172, 0.8915, 0.06172, 0.864, 0.07208, 0.864, 0.07208, 0.8865, 0.06172, 0.864, 0.06172, 0.8366, 0.07208, 0.8416, 0.07208, 0.864, 0.06172, 0.8366, 0.06172, 0.8122, 0.07208, 0.8216, 0.07208, 0.8416, 0.06172, 0.8122, 0.06172, 0.8366, 0.07208, 0.8416, 0.07208, 0.8216, 0.06172, 0.8366, 0.06172, 0.864, 0.07208, 0.864, 0.07208, 0.8416, 0.06172, 0.864, 0.06172, 0.8915, 0.07208, 0.8865, 0.07208, 0.864, 0.06172, 0.8915, 0.06172, 0.9159, 0.07208, 0.9064, 0.07208, 0.8865, 0.06172, 0.9159, 0.06172, 0.8915, 0.07208, 0.8865, 0.07208, 0.9064, 0.07208, 0.8865, 0.07208, 0.864, 0.1629, 0.864, 0.1629, 0.8865, 0.07208, 0.864, 0.07208, 0.8416, 0.1629, 0.8416, 0.1629, 0.864, 0.07208, 0.8416, 0.07208, 0.8216, 0.1629, 0.8216, 0.1629, 0.8416, 0.07208, 0.8216, 0.07208, 0.8416, 0.1629, 0.8416, 0.1629, 0.8216, 0.07208, 0.8416, 0.07208, 0.864, 0.1629, 0.864, 0.1629, 0.8416, 0.07208, 0.864, 0.07208, 0.8865, 0.1629, 0.8865, 0.1629, 0.864, 0.07208, 0.8865, 0.07208, 0.9064, 0.1629, 0.9064, 0.1629, 0.8865, 0.07208, 0.9064, 0.07208, 0.8865, 0.1629, 0.8865, 0.1629, 0.9064, 0.1629, 0.8865, 0.1629, 0.864, 0.1722, 0.864, 0.1722, 0.8902, 0.1629, 0.864, 0.1629, 0.8416, 0.1722, 0.8379, 0.1722, 0.864, 0.1629, 0.8416, 0.1629, 0.8216, 0.1722, 0.8146, 0.1722, 0.8379, 0.1629, 0.8216, 0.1629, 0.8416, 0.1722, 0.8379, 0.1722, 0.8146, 0.1629, 0.8416, 0.1629, 0.864, 0.1722, 0.864, 0.1722, 0.8379, 0.1629, 0.864, 0.1629, 0.8865, 0.1722, 0.8902, 0.1722, 0.864, 0.1629, 0.8865, 0.1629, 0.9064, 0.1722, 0.9135, 0.1722, 0.8902, 0.1629, 0.9064, 0.1629, 0.8865, 0.1722, 0.8902, 0.1722, 0.9135, 0.1722, 0.8902, 0.1722, 0.864, 0.1919, 0.864, 0.1919, 0.8902, 0.1722, 0.864, 0.1722, 0.8379, 0.1919, 0.8379, 0.1919, 0.864, 0.1722, 0.8379, 0.1722, 0.8146, 0.1919, 0.8146, 0.1919, 0.8379, 0.1722, 0.8146, 0.1722, 0.8379, 0.1919, 0.8379, 0.1919, 0.8146, 0.1722, 0.8379, 0.1722, 0.864, 0.1919, 0.864, 0.1919, 0.8379, 0.1722, 0.864, 0.1722, 0.8902, 0.1919, 0.8902, 0.1919, 0.864, 0.1722, 0.8902, 0.1722, 0.9135, 0.1919, 0.9135, 0.1919, 0.8902, 0.1722, 0.9135, 0.1722, 0.8902, 0.1919, 0.8902, 0.1919, 0.9135, 0.3778, 0.8822, 0.3464, 0.9135, 0.334, 0.8835, 0.3478, 0.8697, 0.3464, 0.9135, 0.3021, 0.9135, 0.3145, 0.8835, 0.334, 0.8835, 0.3021, 0.9135, 0.2708, 0.8822, 0.3008, 0.8697, 0.3145, 0.8835, 0.2708, 0.8822, 0.2708, 0.8378, 0.3008, 0.8503, 0.3008, 0.8697, 0.2708, 0.8378, 0.3021, 0.8065, 0.3145, 0.8365, 0.3008, 0.8503, 0.3021, 0.8065, 0.3464, 0.8065, 0.334, 0.8365, 0.3145, 0.8365, 0.3464, 0.8065, 0.3778, 0.8378, 0.3478, 0.8503, 0.334, 0.8365, 0.3778, 0.8378, 0.3778, 0.8822, 0.3478, 0.8697, 0.3478, 0.8503, 0.1919, 0.8755, 0.1919, 0.864, 0.2515, 0.864, 0.2515, 0.8755, 0.1919, 0.864, 0.1919, 0.8525, 0.2515, 0.8525, 0.2515, 0.864, 0.1919, 0.8525, 0.1919, 0.8423, 0.2515, 0.8423, 0.2515, 0.8525, 0.1919, 0.8423, 0.1919, 0.8525, 0.2515, 0.8525, 0.2515, 0.8423, 0.1919, 0.8525, 0.1919, 0.864, 0.2515, 0.864, 0.2515, 0.8525, 0.1919, 0.864, 0.1919, 0.8755, 0.2515, 0.8755, 0.2515, 0.864, 0.1919, 0.8755, 0.1919, 0.8857, 0.2515, 0.8857, 0.2515, 0.8755, 0.1919, 0.8857, 0.1919, 0.8755, 0.2515, 0.8755, 0.2515, 0.8857, 0.6283, 0.841, 0.592, 0.8208, 0.651, 0.7751, 0.6641, 0.812, 0.651, 0.7751, 0.592, 0.8208, 0.5824, 0.7977, 0.6058, 0.7606, 0.2791, 0.7954, 0.2569, 0.8008, 0.2569, 0.7513, 0.2791, 0.7563, 0.1446, 0.8008, 0.1026, 0.7954, 0.1026, 0.7563, 0.1446, 0.7513, 0.2201, 0.8008, 0.1794, 0.8008, 0.1794, 0.7513, 0.2201, 0.7513, 0.1794, 0.8008, 0.1446, 0.8008, 0.1446, 0.7513, 0.1794, 0.7513, 0.2569, 0.8008, 0.2201, 0.8008, 0.2201, 0.7513, 0.2569, 0.7513, 0.651, 0.7751, 0.592, 0.8208, 0.6283, 0.841, 0.6641, 0.812, 0.5824, 0.7977, 0.592, 0.8208, 0.651, 0.7751, 0.6058, 0.7606, 0.6058, 0.7606, 0.5824, 0.7977, 0.5817, 0.7863, 0.5955, 0.7646, 0.2791, 0.7954, 0.2791, 0.7563, 0.2892, 0.7644, 0.2892, 0.7873, 0.5824, 0.7977, 0.6058, 0.7606, 0.5955, 0.7646, 0.5817, 0.7863, 0.1026, 0.7563, 0.1026, 0.7954, 0.09282, 0.7873, 0.09282, 0.7644, 0.5955, 0.7646, 0.5817, 0.7863, 0.5171, 0.7439, 0.5385, 0.7284, 0.2892, 0.7873, 0.2892, 0.7644, 0.3577, 0.7644, 0.3577, 0.7873, 0.5817, 0.7863, 0.5955, 0.7646, 0.5385, 0.7284, 0.5171, 0.7439, 0.09282, 0.7644, 0.09282, 0.7873, 0.03303, 0.7873, 0.03303, 0.7644, 0.4482, 0.751, 0.4992, 0.7925, 0.4779, 0.8107, 0.4196, 0.7899, 0.4196, 0.7899, 0.4779, 0.8107, 0.4704, 0.8289, 0.4127, 0.8284, 0.4189, 0.8671, 0.4127, 0.8284, 0.4704, 0.8289, 0.4775, 0.8472, 0.4468, 0.9064, 0.4189, 0.8671, 0.4775, 0.8472, 0.4985, 0.8658, 0.4704, 0.8289, 0.4937, 0.8291, 0.4775, 0.8472, 0.4779, 0.8107, 0.4937, 0.8291, 0.4704, 0.8289, 0.9723, 0.9665, 0.9342, 0.9836, 0.8962, 0.9665, 0.9723, 0.9156, 0.9723, 0.9665, 0.8962, 0.9665, 0.8962, 0.9156, 0.491, 0.5299, 0.491, 0.5795, 0.2505, 0.5795, 0.2505, 0.5253, 0.491, 0.5795, 0.491, 0.6107, 0.2505, 0.6107, 0.2505, 0.5795, 0.491, 0.6107, 0.491, 0.6525, 0.2505, 0.6526, 0.2505, 0.6107, 0.491, 0.6525, 0.491, 0.6836, 0.2505, 0.6838, 0.2505, 0.6526, 0.491, 0.6836, 0.491, 0.7327, 0.2505, 0.738, 0.2505, 0.6838, 0.08629, 0.5943, 0.09451, 0.6221, 0.01225, 0.6486, 0.00993, 0.5944, 0.09451, 0.6221, 0.05202, 0.7186, 0.03735, 0.7104, 0.01225, 0.6486, 0.1536, 0.6221, 0.2376, 0.6486, 0.2133, 0.709, 0.1978, 0.7186, 0.163, 0.5943, 0.2399, 0.5944, 0.2376, 0.6486, 0.1536, 0.6221, 0.09451, 0.6221, 0.1536, 0.6221, 0.1978, 0.7186, 0.05202, 0.7186, 0.4977, 0.3711, 0.2019, 0.3788, 0.2134, 0.3103, 0.488, 0.3142, 0.488, 0.3142, 0.2134, 0.3103, 0.228, 0.2411, 0.4994, 0.2426, 0.542, 0.8581, 0.5558, 0.8458, 0.5841, 0.8605, 0.5778, 0.8779, 0.9771, 0.6397, 0.9771, 0.6794, 0.9386, 0.6794, 0.9386, 0.6397, 0.5558, 0.8458, 0.542, 0.8581, 0.5778, 0.8779, 0.5841, 0.8605, 0.5778, 0.8779, 0.5841, 0.8605, 0.6262, 0.8642, 0.6245, 0.8825, 0.9386, 0.6397, 0.9386, 0.6794, 0.8945, 0.6794, 0.8945, 0.6397, 0.5841, 0.8605, 0.5778, 0.8779, 0.6245, 0.8825, 0.6262, 0.8642, 0.6245, 0.8825, 0.6262, 0.8642, 0.6646, 0.8509, 0.677, 0.8646, 0.8945, 0.6397, 0.8945, 0.6794, 0.8422, 0.6794, 0.8422, 0.6397, 0.6262, 0.8642, 0.6245, 0.8825, 0.677, 0.8646, 0.6646, 0.8509, 0.6329, 0.2836, 0.6109, 0.3343, 0.5688, 0.3157, 0.6039, 0.2733, 0.488, 0.3142, 0.4994, 0.2426, 0.6039, 0.2733, 0.5688, 0.3157, 0.4977, 0.3711, 0.5391, 0.3599, 0.5786, 0.383, 0.5497, 0.417, 0.5786, 0.383, 0.5391, 0.3599, 0.5688, 0.3157, 0.6109, 0.3343, 0.4977, 0.3711, 0.488, 0.3142, 0.5688, 0.3157, 0.5391, 0.3599, 0.9712, 0.8064, 0.9674, 0.8312, 0.8866, 0.859, 0.8689, 0.8327, 0.9674, 0.8312, 0.9425, 0.8644, 0.913, 0.8698, 0.8866, 0.859, 0.7786, 0.1528, 0.8224, 0.1211, 0.9777, 0.1184, 0.9725, 0.1374, 0.8689, 0.8327, 0.8502, 0.8625, 0.7739, 0.841, 0.772, 0.804, 0.8202, 0.8743, 0.7908, 0.8635, 0.7739, 0.841, 0.8502, 0.8625, 0.9697, 0.1493, 0.9667, 0.1605, 0.7786, 0.1528, 0.7786, 0.1528, 0.9667, 0.1605, 0.9617, 0.1771, 0.8184, 0.1786, 0.9697, 0.1493, 0.7786, 0.1528, 0.9725, 0.1374, 0.4977, 0.3711, 0.5391, 0.3599, 0.5688, 0.3157, 0.488, 0.3142, 0.5786, 0.383, 0.6109, 0.3343, 0.5688, 0.3157, 0.5391, 0.3599, 0.4977, 0.3711, 0.5497, 0.417, 0.5786, 0.383, 0.5391, 0.3599, 0.488, 0.3142, 0.5688, 0.3157, 0.6039, 0.2733, 0.4994, 0.2426, 0.6329, 0.2836, 0.6039, 0.2733, 0.5688, 0.3157, 0.6109, 0.3343, 0.488, 0.3142, 0.4994, 0.2426, 0.228, 0.2411, 0.2134, 0.3103, 0.4977, 0.3711, 0.488, 0.3142, 0.2134, 0.3103, 0.2019, 0.3788, 0.2355, 0.1988, 0.1206, 0.1988, 0.1205, 0.0659, 0.2355, 0.0659, 0.228, 0.2411, 0.01804, 0.2414, 0.01957, 0.3216, 0.2134, 0.3103, 0.2019, 0.3788, 0.2134, 0.3103, 0.01957, 0.3216, 0.0208, 0.38, 0.7758, 0.2001, 0.7786, 0.1528, 0.8184, 0.1786, 0.7829, 0.09677, 0.8224, 0.1211, 0.7786, 0.1528, 0.03162, 0.4799, 0.1804, 0.4828, 0.198, 0.5192, 0.01186, 0.5106, 0.01773, 0.5521, 0.01186, 0.5106, 0.198, 0.5192, 0.1913, 0.574, 0.7628, 0.2359, 0.761, 0.2997, 0.654, 0.2989, 0.6543, 0.2353, 0.7611, 0.3681, 0.6524, 0.3697, 0.654, 0.2989, 0.761, 0.2997, 0.9325, 0.3612, 0.7611, 0.3681, 0.761, 0.2997, 0.9296, 0.3018, 0.7628, 0.2359, 0.9338, 0.2469, 0.9296, 0.3018, 0.761, 0.2997, 0.9325, 0.3612, 0.9296, 0.3018, 0.9852, 0.3232, 0.9824, 0.338, 0.9831, 0.2713, 0.9856, 0.2863, 0.9296, 0.3018, 0.9338, 0.2469, 0.677, 0.8646, 0.6646, 0.8509, 0.7028, 0.8333, 0.7193, 0.8416, 0.8422, 0.6397, 0.8422, 0.6794, 0.7969, 0.6794, 0.7969, 0.6397, 0.6646, 0.8509, 0.677, 0.8646, 0.7193, 0.8416, 0.7028, 0.8333, 0.9697, 0.7615, 0.9331, 0.7615, 0.9331, 0.7136, 0.9697, 0.7136, 0.7193, 0.8416, 0.7028, 0.8333, 0.7208, 0.795, 0.7392, 0.7939, 0.7028, 0.8333, 0.7193, 0.8416, 0.7392, 0.7939, 0.7208, 0.795, 0.9331, 0.7615, 0.8963, 0.7615, 0.8963, 0.7136, 0.9331, 0.7136, 0.7392, 0.7939, 0.7208, 0.795, 0.6889, 0.7435, 0.7005, 0.7292, 0.7251, 0.6397, 0.7251, 0.6794, 0.6541, 0.6794, 0.6541, 0.6397, 0.7208, 0.795, 0.7392, 0.7939, 0.7005, 0.7292, 0.6889, 0.7435, 0.8963, 0.7615, 0.8435, 0.7615, 0.8435, 0.7136, 0.8963, 0.7136, 0.7005, 0.7292, 0.6889, 0.7435, 0.6366, 0.7224, 0.6365, 0.704, 0.6889, 0.7435, 0.7005, 0.7292, 0.6365, 0.704, 0.6366, 0.7224, 0.8435, 0.7615, 0.7944, 0.7615, 0.7944, 0.7136, 0.8435, 0.7136, 0.6365, 0.704, 0.6366, 0.7224, 0.5927, 0.7303, 0.5813, 0.7159, 0.5708, 0.6397, 0.5708, 0.6794, 0.5177, 0.6794, 0.5177, 0.6397, 0.6366, 0.7224, 0.6365, 0.704, 0.5813, 0.7159, 0.5927, 0.7303, 0.7944, 0.7615, 0.7556, 0.7615, 0.7556, 0.7136, 0.7944, 0.7136, 0.7392, 0.7939, 0.7193, 0.8416, 0.7394, 0.8424, 0.7528, 0.8102, 0.7251, 0.6794, 0.7251, 0.6397, 0.7451, 0.6462, 0.7451, 0.673, 0.7193, 0.8416, 0.7392, 0.7939, 0.7528, 0.8102, 0.7394, 0.8424, 0.7969, 0.6397, 0.7969, 0.6794, 0.778, 0.673, 0.778, 0.6462, 0.778, 0.6462, 0.778, 0.673, 0.7451, 0.673, 0.7451, 0.6462, 0.6365, 0.704, 0.7005, 0.7292, 0.6965, 0.7081, 0.6544, 0.6916, 0.5708, 0.6794, 0.5708, 0.6397, 0.5913, 0.6465, 0.5913, 0.6726, 0.7005, 0.7292, 0.6365, 0.704, 0.6544, 0.6916, 0.6965, 0.7081, 0.6541, 0.6397, 0.6541, 0.6794, 0.634, 0.6726, 0.634, 0.6465, 0.634, 0.6465, 0.634, 0.6726, 0.5913, 0.6726, 0.5913, 0.6465, 0.9564, 0.1958, 0.8184, 0.1786, 0.9617, 0.1771, 0.9924, 0.07505, 0.9869, 0.08931, 0.7829, 0.09677, 0.9833, 0.09992, 0.8224, 0.1211, 0.7829, 0.09677, 0.9869, 0.08931, 0.9777, 0.1184, 0.8224, 0.1211, 0.9833, 0.09992, 0.2529, 0.2004, 0.2355, 0.1988, 0.2355, 0.0659, 0.2529, 0.06655, 0.3045, 0.2108, 0.2529, 0.2004, 0.2529, 0.06655, 0.3051, 0.06672, 0.3045, 0.2108, 0.3051, 0.06672, 0.3483, 0.06686, 0.3462, 0.2201, 0.9482, 0.2282, 0.7758, 0.2001, 0.9526, 0.2116, 0.9526, 0.2116, 0.7758, 0.2001, 0.8184, 0.1786, 0.9564, 0.1958, 0.1031, 0.06646, 0.1205, 0.0659, 0.1206, 0.1988, 0.1032, 0.2002, 0.05095, 0.06667, 0.1031, 0.06646, 0.1032, 0.2002, 0.05166, 0.2107, 0.007766, 0.06684, 0.05095, 0.06667, 0.05166, 0.2107, 0.009984, 0.22, 0.03381, 0.4445, 0.1796, 0.4474, 0.1804, 0.4828, 0.03162, 0.4799, 0.0514, 0.4055, 0.1636, 0.4077, 0.1796, 0.4474, 0.03381, 0.4445, 0.06131, 0.3922, 0.1434, 0.3922, 0.1636, 0.4077, 0.0514, 0.4055, 0.7539, 0.3924, 0.9397, 0.3924, 0.9407, 0.5048, 0.7514, 0.5043, 0.7539, 0.3924, 0.7514, 0.5043, 0.5951, 0.5038, 0.5955, 0.4248, 0.5955, 0.4248, 0.5951, 0.5038, 0.5062, 0.5035, 0.5168, 0.4803, 0.595, 0.5828, 0.5166, 0.5268, 0.5062, 0.5035, 0.5951, 0.5038, 0.7533, 0.6161, 0.595, 0.5828, 0.5951, 0.5038, 0.7514, 0.5043, 0.7533, 0.6161, 0.7514, 0.5043, 0.9407, 0.5048, 0.9391, 0.6172, 0.9812, 0.5089, 0.9554, 0.3936, 0.9708, 0.3937, 0.9966, 0.5089, 0.9214, 0.04657, 0.9214, 0.05803, 0.7279, 0.0522, 0.7297, 0.04088, 0.9812, 0.5089, 0.9966, 0.5089, 0.9657, 0.6218, 0.9502, 0.6217, 0.9214, 0.04657, 0.7297, 0.04088, 0.7279, 0.0522, 0.9214, 0.05803, 0.3622, 0.1287, 0.3636, 0.2328, 0.5374, 0.2318, 0.5392, 0.1282, 0.6841, 0.1277, 0.5392, 0.1282, 0.5374, 0.2318, 0.6841, 0.2009, 0.7664, 0.1275, 0.6841, 0.1277, 0.6841, 0.2009, 0.7567, 0.149, 0.7664, 0.1275, 0.7566, 0.106, 0.6837, 0.0545, 0.6841, 0.1277, 0.6841, 0.1277, 0.6837, 0.0545, 0.5369, 0.0245, 0.5392, 0.1282, 0.3622, 0.1287, 0.5392, 0.1282, 0.5369, 0.0245, 0.363, 0.0245, 0.2426, 0.3976, 0.2518, 0.4101, 0.4, 0.4101, 0.4, 0.3975, 0.4, 0.4101, 0.2518, 0.4101, 0.2426, 0.3976, 0.4, 0.3975, 0.4, 0.4101, 0.4084, 0.4101, 0.4084, 0.3974, 0.4, 0.3975, 0.4012, 0.4222, 0.4012, 0.4142, 0.2429, 0.4142, 0.2429, 0.4222, 0.2429, 0.4222, 0.2429, 0.4142, 0.4012, 0.4142, 0.4012, 0.4222, 0.9852, 0.3232, 0.9296, 0.3018, 0.9856, 0.2863, 0.01773, 0.5521, 0.1913, 0.574, 0.107, 0.5856, 0.231, 0.5165, 0.1995, 0.4933, 0.2002, 0.4486, 0.232, 0.4277, 0.1995, 0.4933, 0.231, 0.5165, 0.232, 0.4277, 0.2002, 0.4486, 0.2849, 0.4344, 0.2849, 0.4257, 0.3335, 0.4257, 0.3335, 0.4344, 0.2436, 0.4344, 0.2436, 0.4257, 0.2849, 0.4257, 0.2849, 0.4344, 0.3335, 0.4344, 0.3335, 0.4257, 0.376, 0.4257, 0.376, 0.4344, 0.4301, 0.5132, 0.4301, 0.4981, 0.4073, 0.4981, 0.4073, 0.5132, 0.3898, 0.5132, 0.4073, 0.5132, 0.4073, 0.4981, 0.3898, 0.4981, 0.2452, 0.467, 0.4339, 0.467, 0.4409, 0.484, 0.2608, 0.4797, 0.4748, 0.484, 0.4579, 0.467, 0.4409, 0.484, 0.4579, 0.491, 0.4409, 0.484, 0.4579, 0.467, 0.4748, 0.484, 0.4579, 0.491, 0.4339, 0.467, 0.2452, 0.467, 0.2608, 0.4797, 0.4409, 0.484, 0.2453, 0.4636, 0.434, 0.4636, 0.4349, 0.4407, 0.2459, 0.441, 0.3723, 0.5132, 0.3898, 0.5132, 0.3898, 0.4981, 0.3723, 0.4981, 0.2578, 0.5134, 0.3723, 0.5132, 0.3723, 0.4981, 0.2578, 0.4984, 0.2578, 0.4984, 0.2387, 0.4984, 0.2387, 0.5134, 0.2578, 0.5134, 0.4301, 0.4981, 0.4301, 0.5132, 0.4529, 0.5132, 0.4529, 0.4981, 0.4992, 0.7925, 0.5198, 0.8293, 0.4937, 0.8291, 0.4779, 0.8107, 0.5198, 0.8293, 0.4985, 0.8658, 0.4775, 0.8472, 0.4937, 0.8291, 0.5198, 0.8293, 0.4985, 0.8658, 0.4775, 0.8472, 0.4937, 0.8291, 0.4992, 0.7925, 0.5198, 0.8293, 0.4937, 0.8291, 0.4779, 0.8107, 0.9723, 0.9156, 0.9723, 0.9665, 0.8962, 0.9665, 0.8962, 0.9156, 0.9723, 0.9665, 0.9342, 0.9836, 0.8962, 0.9665, 0.4779, 0.8107, 0.4937, 0.8291, 0.4704, 0.8289, 0.4704, 0.8289, 0.4937, 0.8291, 0.4775, 0.8472, 0.4468, 0.9064, 0.4189, 0.8671, 0.4775, 0.8472, 0.4985, 0.8658, 0.4189, 0.8671, 0.4127, 0.8284, 0.4704, 0.8289, 0.4775, 0.8472, 0.4196, 0.7899, 0.4779, 0.8107, 0.4704, 0.8289, 0.4127, 0.8284, 0.4482, 0.751, 0.4992, 0.7925, 0.4779, 0.8107, 0.4196, 0.7899, 0.4301, 0.4981, 0.4529, 0.4981, 0.4529, 0.5132, 0.4301, 0.5132, 0.2578, 0.4984, 0.2578, 0.5134, 0.2387, 0.5134, 0.2387, 0.4984, 0.2578, 0.5134, 0.2578, 0.4984, 0.3723, 0.4981, 0.3723, 0.5132, 0.3723, 0.5132, 0.3723, 0.4981, 0.3898, 0.4981, 0.3898, 0.5132, 0.2453, 0.4636, 0.2459, 0.441, 0.4349, 0.4407, 0.434, 0.4636, 0.4339, 0.467, 0.4409, 0.484, 0.2608, 0.4797, 0.2452, 0.467, 0.4409, 0.484, 0.4579, 0.491, 0.4748, 0.484, 0.4579, 0.467, 0.4748, 0.484, 0.4579, 0.491, 0.4409, 0.484, 0.4579, 0.467, 0.2452, 0.467, 0.2608, 0.4797, 0.4409, 0.484, 0.4339, 0.467, 0.3898, 0.5132, 0.3898, 0.4981, 0.4073, 0.4981, 0.4073, 0.5132, 0.4301, 0.5132, 0.4073, 0.5132, 0.4073, 0.4981, 0.4301, 0.4981, 0.3335, 0.4344, 0.376, 0.4344, 0.376, 0.4257, 0.3335, 0.4257, 0.2436, 0.4344, 0.2849, 0.4344, 0.2849, 0.4257, 0.2436, 0.4257, 0.2849, 0.4344, 0.3335, 0.4344, 0.3335, 0.4257, 0.2849, 0.4257, 0.1995, 0.4933, 0.2002, 0.4486, 0.232, 0.4277, 0.231, 0.5165, 0.231, 0.5165, 0.232, 0.4277, 0.2002, 0.4486, 0.1995, 0.4933, 0.2429, 0.4222, 0.4012, 0.4222, 0.4012, 0.4142, 0.2429, 0.4142, 0.4012, 0.4222, 0.2429, 0.4222, 0.2429, 0.4142, 0.4012, 0.4142, 0.4084, 0.3974, 0.4084, 0.4101, 0.4, 0.4101, 0.4, 0.3975, 0.4, 0.4101, 0.4, 0.3975, 0.2426, 0.3976, 0.2518, 0.4101, 0.2426, 0.3976, 0.4, 0.3975, 0.4, 0.4101, 0.2518, 0.4101, 0.4579, 0.467, 0.4409, 0.484, 0.4339, 0.467, 0.4579, 0.467, 0.4339, 0.467, 0.4409, 0.484, 0.7297, 0.04088, 0.7279, 0.0522, 0.568, 0.02473, 0.7297, 0.04088, 0.568, 0.02473, 0.7279, 0.0522, 0.7297, 0.04088, 0.7279, 0.0522, 0.568, 0.02473, 0.7297, 0.04088, 0.568, 0.02473, 0.7279, 0.0522, 0.3622, 0.1287, 0.363, 0.0245, 0.5369, 0.0245, 0.5392, 0.1282, 0.6841, 0.1277, 0.5392, 0.1282, 0.5369, 0.0245, 0.6837, 0.0545, 0.7664, 0.1275, 0.6841, 0.1277, 0.6837, 0.0545, 0.7566, 0.106, 0.7664, 0.1275, 0.7567, 0.149, 0.6841, 0.2009, 0.6841, 0.1277, 0.6841, 0.1277, 0.6841, 0.2009, 0.5374, 0.2318, 0.5392, 0.1282, 0.3622, 0.1287, 0.5392, 0.1282, 0.5374, 0.2318, 0.3636, 0.2328, 0.9214, 0.04657, 0.9214, 0.05803, 0.7279, 0.0522, 0.7297, 0.04088, 0.9812, 0.5089, 0.9502, 0.6217, 0.9657, 0.6218, 0.9966, 0.5089, 0.9214, 0.04657, 0.7297, 0.04088, 0.7279, 0.0522, 0.9214, 0.05803, 0.9812, 0.5089, 0.9966, 0.5089, 0.9708, 0.3937, 0.9554, 0.3936, 0.7533, 0.6161, 0.9391, 0.6172, 0.9407, 0.5048, 0.7514, 0.5043, 0.7533, 0.6161, 0.7514, 0.5043, 0.5951, 0.5038, 0.595, 0.5828, 0.595, 0.5828, 0.5951, 0.5038, 0.5062, 0.5035, 0.5166, 0.5268, 0.5955, 0.4248, 0.5168, 0.4803, 0.5062, 0.5035, 0.5951, 0.5038, 0.7539, 0.3924, 0.5955, 0.4248, 0.5951, 0.5038, 0.7514, 0.5043, 0.7539, 0.3924, 0.7514, 0.5043, 0.9407, 0.5048, 0.9397, 0.3924, 0.3335, 0.4344, 0.3335, 0.4257, 0.376, 0.4257, 0.376, 0.4344, 0.2436, 0.4344, 0.2436, 0.4257, 0.2849, 0.4257, 0.2849, 0.4344, 0.2849, 0.4344, 0.2849, 0.4257, 0.3335, 0.4257, 0.3335, 0.4344, 0.1995, 0.4933, 0.231, 0.5165, 0.232, 0.4277, 0.2002, 0.4486, 0.231, 0.5165, 0.1995, 0.4933, 0.2002, 0.4486, 0.232, 0.4277, 0.231, 0.5165, 0.1995, 0.4933, 0.2002, 0.4486, 0.232, 0.4277, 0.1995, 0.4933, 0.231, 0.5165, 0.232, 0.4277, 0.2002, 0.4486, 0.2849, 0.4344, 0.2849, 0.4257, 0.3335, 0.4257, 0.3335, 0.4344, 0.2436, 0.4344, 0.2436, 0.4257, 0.2849, 0.4257, 0.2849, 0.4344, 0.3335, 0.4344, 0.3335, 0.4257, 0.376, 0.4257, 0.376, 0.4344, 0.5678, 0.9692, 0.5123, 0.9638, 0.5123, 0.9496, 0.5678, 0.9496, 0.5678, 0.9496, 0.5123, 0.9496, 0.5123, 0.9353, 0.5678, 0.9299, 0.5678, 0.9299, 0.5123, 0.9353, 0.5123, 0.9187, 0.5678, 0.9071, 0.5678, 0.9071, 0.5123, 0.9187, 0.5123, 0.9353, 0.5678, 0.9299, 0.5678, 0.9299, 0.5123, 0.9353, 0.5123, 0.9496, 0.5678, 0.9496, 0.5678, 0.9496, 0.5123, 0.9496, 0.5123, 0.9638, 0.5678, 0.9692, 0.5678, 0.9692, 0.5123, 0.9638, 0.5123, 0.9804, 0.5678, 0.992, 0.5678, 0.992, 0.5123, 0.9804, 0.5123, 0.9638, 0.5678, 0.9692, 0.5123, 0.9638, 0.5123, 0.9804, 0.0134, 0.9646, 0.0134, 0.9565, 0.5123, 0.9804, 0.5123, 0.9638, 0.0134, 0.9565, 0.0134, 0.9646, 0.5123, 0.9638, 0.5123, 0.9496, 0.0134, 0.9496, 0.0134, 0.9565, 0.5123, 0.9496, 0.5123, 0.9353, 0.0134, 0.9426, 0.0134, 0.9496, 0.5123, 0.9353, 0.5123, 0.9187, 0.0134, 0.9345, 0.0134, 0.9426, 0.5123, 0.9187, 0.5123, 0.9353, 0.0134, 0.9426, 0.0134, 0.9345, 0.5123, 0.9353, 0.5123, 0.9496, 0.0134, 0.9496, 0.0134, 0.9426, 0.5123, 0.9496, 0.5123, 0.9638, 0.0134, 0.9565, 0.0134, 0.9496, 0.4633, 0.3901, 0.4875, 0.3901, 0.4462, 0.4072, 0.4875, 0.3901, 0.5046, 0.4072, 0.4462, 0.4314, 0.4462, 0.4072, 0.5046, 0.4072, 0.5046, 0.4314, 0.4633, 0.4485, 0.4462, 0.4314, 0.5046, 0.4314, 0.4875, 0.4485, 0.4633, 0.4485, 0.6184, 0.9696, 0.6207, 0.957, 0.6276, 0.9551, 0.6256, 0.9658, 0.6207, 0.957, 0.6184, 0.9696, 0.6256, 0.9658, 0.6276, 0.9551, 0.6238, 0.9401, 0.6207, 0.957, 0.6276, 0.9551, 0.6302, 0.9413, 0.627, 0.9232, 0.6238, 0.9401, 0.6302, 0.9413, 0.6328, 0.9275, 0.6291, 0.9115, 0.627, 0.9232, 0.6328, 0.9275, 0.6346, 0.9176, 0.627, 0.9232, 0.6291, 0.9115, 0.6346, 0.9176, 0.6328, 0.9275, 0.6238, 0.9401, 0.627, 0.9232, 0.6328, 0.9275, 0.6302, 0.9413, 0.6207, 0.957, 0.6238, 0.9401, 0.6302, 0.9413, 0.6276, 0.9551, 0.5981, 0.9527, 0.6207, 0.957, 0.6184, 0.9696, 0.5942, 0.9651, 0.6207, 0.957, 0.5981, 0.9527, 0.5942, 0.9651, 0.6184, 0.9696, 0.6238, 0.9401, 0.6048, 0.9367, 0.5981, 0.9527, 0.6207, 0.957, 0.627, 0.9232, 0.6115, 0.9204, 0.6048, 0.9367, 0.6238, 0.9401, 0.6291, 0.9115, 0.6162, 0.9094, 0.6115, 0.9204, 0.627, 0.9232, 0.627, 0.9232, 0.6115, 0.9204, 0.6162, 0.9094, 0.6291, 0.9115, 0.6238, 0.9401, 0.6048, 0.9367, 0.6115, 0.9204, 0.627, 0.9232, 0.6207, 0.957, 0.5981, 0.9527, 0.6048, 0.9367, 0.6238, 0.9401, 0.5198, 0.8293, 0.4985, 0.8658, 0.4775, 0.8472, 0.4937, 0.8291, 0.4992, 0.7925, 0.5198, 0.8293, 0.4937, 0.8291, 0.4779, 0.8107, 0.9723, 0.9156, 0.9723, 0.9665, 0.8962, 0.9665, 0.8962, 0.9156, 0.9723, 0.9665, 0.9342, 0.9836, 0.8962, 0.9665, 0.4779, 0.8107, 0.4937, 0.8291, 0.4704, 0.8289, 0.4704, 0.8289, 0.4937, 0.8291, 0.4775, 0.8472, 0.4468, 0.9064, 0.4189, 0.8671, 0.4775, 0.8472, 0.4985, 0.8658, 0.4189, 0.8671, 0.4127, 0.8284, 0.4704, 0.8289, 0.4775, 0.8472, 0.4196, 0.7899, 0.4779, 0.8107, 0.4704, 0.8289, 0.4127, 0.8284, 0.4482, 0.751, 0.4992, 0.7925, 0.4779, 0.8107, 0.4196, 0.7899, 0.6256, 0.9658, 0.6276, 0.9551, 0.869, 0.9522, 0.8669, 0.9637, 0.6276, 0.9551, 0.6256, 0.9658, 0.8669, 0.9637, 0.869, 0.9522, 0.6302, 0.9413, 0.6276, 0.9551, 0.869, 0.9522, 0.8716, 0.9385, 0.6328, 0.9275, 0.6302, 0.9413, 0.8716, 0.9385, 0.8741, 0.9247, 0.6346, 0.9176, 0.6328, 0.9275, 0.8741, 0.9247, 0.8762, 0.9134, 0.6328, 0.9275, 0.6346, 0.9176, 0.8762, 0.9134, 0.8741, 0.9247, 0.6302, 0.9413, 0.6328, 0.9275, 0.8741, 0.9247, 0.8716, 0.9385, 0.6276, 0.9551, 0.6302, 0.9413, 0.8716, 0.9385, 0.869, 0.9522])
me_cylinder_001.materials.append(mat_cylinder)
me_cylinder_001.use_remesh_preserve_volume = False
me_cylinder_001.use_remesh_preserve_attributes = False
me_cylinder_001.use_mirror_vertex_groups = False
me_cylinder_001.update()
arm_armature = bpy.data.armatures.new('Armature')  # bones are not reproduced

# ---- objects
ob_armature = bpy.data.objects.new('Armature', arm_armature)
ob_cylinder = bpy.data.objects.new('Cylinder', me_cylinder)
ob_cylinder_001 = bpy.data.objects.new('Cylinder.001', me_cylinder_001)
ob_lamp = bpy.data.objects.new('Lamp', light_spot)
ob_camera = bpy.data.objects.new('Camera', cam_camera)

# ---- transforms, parenting, visibility, modifiers, constraints
ob_armature.location = (15.96, -0.07153, -0.8925)
ob_armature.rotation_euler = (2.235e-08, -1.571, 0.0)
ob_armature.scale = (9.705, 9.705, 9.705)
ob_armature.lock_rotations_4d = False
ob_armature.empty_display_type = 'ARROWS'
ob_armature.show_in_front = True
ob_armature.lineart.crease_threshold = 0.0
ob_cylinder.location = (-9.16, -12.94, -1.028)
ob_cylinder.lock_rotations_4d = False
ob_cylinder.empty_display_type = 'ARROWS'
ob_cylinder.color = (0.0, 0.0, 0.0, 1.0)
ob_cylinder.lineart.crease_threshold = 0.0
_vg = ob_cylinder.vertex_groups.new(name='Group')
_vg.add([6, 7, 8, 9, 10, 11, 12, 13, 14, 15, 16, 17], 1.0, 'REPLACE')
_vg = ob_cylinder.vertex_groups.new(name='Bone')
_vg.add([6, 7, 8, 9, 10, 11, 12, 13, 14, 15, 16, 17], 1.0, 'REPLACE')
_vg = ob_cylinder.vertex_groups.new(name='Bone.010')
for _i, _w in zip([0, 1, 3, 4, 5, 18, 19, 20, 21, 22, 23], [0.0, 0.0, 0.0, 0.0, 0.0, 1.0, 1.0, 1.0, 1.0, 1.0, 1.0]): _vg.add([_i], _w, 'REPLACE')
_vg = ob_cylinder.vertex_groups.new(name='Bone.011')
_vg.add([0, 1, 2, 3, 4, 5], 1.0, 'REPLACE')
_vg = ob_cylinder.vertex_groups.new(name='Bone.009')
_vg = ob_cylinder.vertex_groups.new(name='Bone.005')
_vg = ob_cylinder.vertex_groups.new(name='Bone.004')
_vg = ob_cylinder.vertex_groups.new(name='Bone.003')
_vg = ob_cylinder.vertex_groups.new(name='Bone.007')
_vg = ob_cylinder.vertex_groups.new(name='Bone.008')
_vg = ob_cylinder.vertex_groups.new(name='Bone.001')
_vg.add([6, 7, 9, 10, 11, 12, 13, 14, 15, 16, 17], 1.0, 'REPLACE')
_m = ob_cylinder.modifiers.new('Armature', 'ARMATURE')
_m.object = ob_armature
_m.use_bone_envelopes = True
ob_cylinder_001.location = (-9.16, -12.94, -1.028)
ob_cylinder_001.lock_rotations_4d = False
ob_cylinder_001.empty_display_type = 'ARROWS'
ob_cylinder_001.color = (0.0, 0.0, 0.0, 1.0)
ob_cylinder_001.lineart.crease_threshold = 0.0
_vg = ob_cylinder_001.vertex_groups.new(name='Group')
for _i, _w in zip([14, 15, 16, 17, 77, 78, 81, 82, 83, 84, 85, 86, 87, 88, 89, 90, 91, 92, 93, 94, 95, 96, 97, 98, 99, 100, 101, 102, 103, 104, 105, 106, 107, 108, 109, 110, 111, 112, 113, 117, 118, 178, 179, 180, 181, 182, 183, 184, 185, 186, 187, 188, 189, 190, 191, 192, 193, 194, 195, 196, 197, 198, 199, 200, 201, 202, 203, 204, 205, 206, 207, 208, 209, 210, 211, 212, 213, 214, 215, 216, 217, 218, 219, 220, 221, 222, 223, 224, 225, 226, 227, 228, 229, 230, 231, 232, 233, 234, 235, 236, 237, 238, 239, 240, 243, 244, 245, 246, 247, 248, 249, 250, 251, 252, 253, 254, 255, 256, 257, 258, 259, 260, 261, 262, 263, 264, 265, 266, 267, 268, 269, 270, 271, 272, 273, 274, 275, 276, 277, 278, 279, 280, 281, 282, 283, 284, 285, 286, 287, 288, 289, 290, 291, 319, 320, 321, 322, 323, 324, 325, 326, 327, 328, 329, 330, 331, 332, 333, 335, 336, 337, 338, 339, 340, 341, 342, 343, 344, 345, 346, 380, 381, 404, 405, 406, 407, 408, 409, 410, 411, 412, 413, 414, 415, 416, 417, 418, 419, 420, 421, 422, 423, 424, 425, 426, 427, 428, 429, 430, 431, 432, 433, 434, 435, 436, 437, 438, 439, 440, 441, 443, 444, 445, 446, 447, 448, 449, 450, 451, 452, 453, 454, 455, 456, 457, 458, 459, 460, 461, 463, 464, 465, 466, 467, 468, 469, 471], [1.0, 1.0, 1.0, 1.0, 0.0, 1.0, 0.0, 1.0, 1.0, 1.0, 1.0, 1.0, 1.0, 1.0, 1.0, 1.0, 1.0, 1.0, 1.0, 1.0, 1.0, 1.0, 1.0, 1.0, 1.0, 1.0, 1.0, 1.0, 1.0, 1.0, 1.0, 1.0, 1.0, 1.0, 1.0, 1.0, 1.0, 1.0, 1.0, 1.0, 1.0, 1.0, 1.0, 1.0, 1.0, 1.0, 1.0, 1.0, 1.0, 1.0, 1.0, 1.0, 1.0, 1.0, 1.0, 1.0, 1.0, 1.0, 1.0, 1.0, 1.0, 1.0, 1.0, 1.0, 1.0, 1.0, 1.0, 1.0, 1.0, 1.0, 1.0, 1.0, 1.0, 1.0, 1.0, 1.0, 1.0, 1.0, 1.0, 1.0, 1.0, 1.0, 1.0, 1.0, 1.0, 1.0, 1.0, 1.0, 1.0, 1.0, 1.0, 1.0, 1.0, 1.0, 1.0, 1.0, 1.0, 1.0, 1.0, 1.0, 1.0, 1.0, 1.0, 1.0, 1.0, 1.0, 1.0, 1.0, 1.0, 1.0, 1.0, 1.0, 1.0, 1.0, 1.0, 1.0, 1.0, 1.0, 1.0, 1.0, 1.0, 1.0, 1.0, 1.0, 1.0, 1.0, 1.0, 1.0, 1.0, 1.0, 1.0, 1.0, 1.0, 1.0, 1.0, 1.0, 1.0, 1.0, 1.0, 1.0, 1.0, 1.0, 1.0, 1.0, 1.0, 1.0, 1.0, 1.0, 1.0, 1.0, 1.0, 1.0, 1.0, 1.0, 1.0, 1.0, 1.0, 1.0, 1.0, 1.0, 1.0, 1.0, 1.0, 1.0, 1.0, 1.0, 1.0, 1.0, 1.0, 1.0, 1.0, 1.0, 1.0, 1.0, 1.0, 1.0, 1.0, 1.0, 1.0, 1.0, 0.0, 0.0, 1.0, 1.0, 1.0, 1.0, 1.0, 1.0, 1.0, 1.0, 1.0, 1.0, 1.0, 1.0, 1.0, 1.0, 1.0, 1.0, 1.0, 1.0, 1.0, 1.0, 1.0, 1.0, 1.0, 1.0, 1.0, 1.0, 1.0, 1.0, 1.0, 1.0, 1.0, 1.0, 1.0, 1.0, 1.0, 1.0, 1.0, 1.0, 1.0, 1.0, 1.0, 1.0, 1.0, 1.0, 1.0, 1.0, 1.0, 1.0, 1.0, 1.0, 1.0, 1.0, 1.0, 1.0, 1.0, 1.0, 1.0, 1.0, 1.0, 1.0, 1.0, 1.0, 1.0, 1.0, 1.0]): _vg.add([_i], _w, 'REPLACE')
_vg = ob_cylinder_001.vertex_groups.new(name='Bone')
for _i, _w in zip([14, 15, 16, 17, 19, 20, 74, 75, 76, 77, 78, 79, 80, 81, 82, 83, 84, 85, 86, 87, 88, 89, 90, 91, 92, 93, 94, 95, 96, 97, 98, 99, 100, 101, 102, 103, 104, 105, 106, 107, 108, 109, 110, 111, 112, 113, 114, 115, 116, 117, 118, 119, 120, 121, 178, 179, 180, 181, 182, 183, 184, 185, 186, 187, 188, 189, 190, 191, 192, 193, 194, 195, 196, 197, 198, 199, 200, 201, 202, 203, 204, 205, 206, 207, 208, 209, 210, 211, 212, 213, 214, 215, 216, 217, 218, 219, 220, 221, 222, 223, 224, 225, 226, 227, 228, 229, 230, 231, 232, 233, 234, 235, 236, 237, 238, 239, 240, 241, 242, 243, 244, 245, 246, 247, 248, 249, 250, 251, 252, 253, 254, 255, 256, 257, 258, 259, 260, 261, 262, 263, 264, 265, 266, 267, 268, 269, 270, 271, 272, 273, 274, 275, 276, 277, 278, 279, 280, 281, 282, 283, 284, 285, 286, 287, 288, 289, 290, 291, 319, 320, 321, 322, 323, 324, 325, 326, 327, 328, 329, 330, 331, 332, 333, 334, 335, 336, 337, 338, 339, 340, 341, 342, 343, 344, 345, 346, 379, 382, 384, 404, 405, 406, 407, 408, 409, 410, 411, 412, 413, 414, 415, 416, 417, 418, 419, 420, 421, 422, 423, 424, 425, 426, 427, 428, 429, 430, 431, 432, 433, 434, 435, 436, 437, 438, 439, 440, 441, 442, 443, 444, 445, 446, 447, 448, 449, 450, 451, 452, 453, 454, 455, 456, 457, 458, 459, 460, 461, 462, 463, 464, 465, 466, 467, 468, 469, 470, 471], [1.0, 1.0, 1.0, 1.0, 1.0, 1.0, 0.9881, 1.0, 0.9869, 0.9293, 1.0, 1.0, 0.9719, 0.9825, 1.0, 1.0, 1.0, 1.0, 1.0, 1.0, 1.0, 1.0, 1.0, 1.0, 1.0, 1.0, 1.0, 1.0, 1.0, 1.0, 1.0, 1.0, 1.0, 1.0, 1.0, 1.0, 1.0, 1.0, 1.0, 1.0, 1.0, 1.0, 1.0, 1.0, 1.0, 1.0, 1.0, 1.0, 1.0, 0.9998, 0.9401, 0.993, 0.9914, 1.0, 1.0, 1.0, 1.0, 1.0, 1.0, 1.0, 1.0, 1.0, 1.0, 1.0, 1.0, 1.0, 1.0, 1.0, 1.0, 1.0, 1.0, 1.0, 1.0, 1.0, 1.0, 1.0, 1.0, 1.0, 1.0, 1.0, 1.0, 1.0, 1.0, 1.0, 1.0, 1.0, 1.0, 1.0, 1.0, 1.0, 1.0, 1.0, 1.0, 1.0, 1.0, 1.0, 1.0, 1.0, 1.0, 1.0, 1.0, 1.0, 1.0, 1.0, 1.0, 1.0, 1.0, 1.0, 1.0, 1.0, 1.0, 1.0, 1.0, 1.0, 1.0, 1.0, 1.0, 1.0, 1.0, 1.0, 1.0, 1.0, 1.0, 1.0, 1.0, 1.0, 1.0, 1.0, 1.0, 1.0, 1.0, 1.0, 1.0, 1.0, 1.0, 1.0, 1.0, 1.0, 1.0, 1.0, 1.0, 1.0, 1.0, 1.0, 1.0, 1.0, 1.0, 1.0, 1.0, 1.0, 1.0, 1.0, 1.0, 1.0, 1.0, 1.0, 1.0, 1.0, 1.0, 1.0, 1.0, 1.0, 1.0, 1.0, 1.0, 1.0, 1.0, 1.0, 1.0, 1.0, 1.0, 1.0, 1.0, 1.0, 1.0, 1.0, 1.0, 1.0, 1.0, 1.0, 1.0, 1.0, 1.0, 1.0, 1.0, 1.0, 1.0, 1.0, 1.0, 1.0, 1.0, 1.0, 1.0, 1.0, 1.0, 1.0, 0.0, 0.0, 0.0, 1.0, 1.0, 1.0, 1.0, 1.0, 1.0, 1.0, 1.0, 1.0, 1.0, 1.0, 1.0, 1.0, 1.0, 1.0, 1.0, 1.0, 1.0, 1.0, 1.0, 1.0, 1.0, 1.0, 1.0, 1.0, 1.0, 1.0, 1.0, 1.0, 1.0, 1.0, 1.0, 1.0, 1.0, 1.0, 1.0, 1.0, 1.0, 1.0, 1.0, 1.0, 1.0, 1.0, 1.0, 1.0, 1.0, 1.0, 1.0, 1.0, 1.0, 1.0, 1.0, 1.0, 1.0, 1.0, 1.0, 1.0, 1.0, 1.0, 1.0, 1.0, 1.0, 1.0, 1.0, 1.0, 1.0, 1.0, 1.0]): _vg.add([_i], _w, 'REPLACE')
_vg = ob_cylinder_001.vertex_groups.new(name='Bone.010')
for _i, _w in zip([17, 18, 19, 20, 21, 22, 24, 25, 26, 27, 28, 29, 30, 31, 32, 33, 34, 35, 36, 37, 38, 40, 41, 42, 43, 44, 45, 46, 47, 48, 49, 50, 51, 52, 53, 54, 55, 56, 57, 58, 59, 60, 61, 63, 64, 65, 66, 67, 68, 69, 70, 71, 72, 73, 75, 76, 122, 123, 124, 125, 126, 127, 128, 129, 130, 131, 132, 133, 134, 135, 136, 137, 138, 139, 140, 141, 142, 143, 144, 145, 146, 147, 148, 149, 150, 151, 152, 153, 154, 155, 156, 157, 158, 159, 160, 161, 162, 163, 164, 165, 166, 167, 168, 169, 170, 171, 172, 173, 174, 175, 176, 177, 203, 334], [0.0, 0.0, 0.0, 0.0, 0.0, 0.0, 0.0, 0.0, 0.0, 0.0, 0.0, 0.0, 0.0, 0.0, 0.0, 0.0, 0.0, 0.0, 0.0, 0.0, 0.0, 0.0, 0.0, 0.0, 0.0, 0.0, 0.0, 0.0, 0.0, 0.0, 0.0, 0.0, 0.0, 0.0, 0.0, 0.0, 0.0, 0.0, 0.0, 0.0, 0.0, 0.0, 0.0, 0.0, 0.0, 0.0, 0.0, 0.0, 0.0, 0.0, 0.0, 0.0, 0.0, 0.0, 0.0, 0.0, 1.0, 1.0, 1.0, 1.0, 1.0, 1.0, 1.0, 1.0, 1.0, 1.0, 1.0, 1.0, 1.0, 1.0, 1.0, 1.0, 1.0, 1.0, 1.0, 1.0, 1.0, 1.0, 1.0, 1.0, 1.0, 1.0, 1.0, 1.0, 1.0, 1.0, 1.0, 1.0, 1.0, 1.0, 1.0, 1.0, 1.0, 1.0, 1.0, 1.0, 1.0, 1.0, 1.0, 1.0, 1.0, 1.0, 1.0, 1.0, 1.0, 1.0, 1.0, 1.0, 1.0, 1.0, 1.0, 1.0, 0.0, 0.0]): _vg.add([_i], _w, 'REPLACE')
_vg = ob_cylinder_001.vertex_groups.new(name='Bone.011')
_vg.add([18, 19, 20, 21, 22, 23, 24, 25, 26, 27, 28, 29, 30, 31, 32, 33, 34, 35, 36, 37, 38, 39, 40, 41, 42, 43, 44, 45, 46, 47, 48, 49, 50, 51, 52, 53, 54, 55, 56, 57, 58, 59, 60, 61, 63, 64, 65, 66, 67, 68, 69, 70, 71, 72, 73], 1.0, 'REPLACE')
_vg = ob_cylinder_001.vertex_groups.new(name='Bone.009')
_vg.add([368, 369, 370, 371, 372, 373, 374, 375, 376, 377, 378, 379, 380, 381, 382, 383, 384, 385, 386, 387, 396, 397, 398, 399, 400, 401, 402, 403], 1.0, 'REPLACE')
_vg = ob_cylinder_001.vertex_groups.new(name='Bone.005')
_vg.add([292, 293, 294, 295, 296, 297, 298, 299, 300, 301, 302, 303, 304, 305, 306, 307, 308, 309, 310, 388, 389, 390, 391, 392, 393, 394, 395], 1.0, 'REPLACE')
_vg = ob_cylinder_001.vertex_groups.new(name='Bone.004')
_vg.add([0, 1, 2, 3, 4, 5, 6, 7, 8, 9, 10, 11, 12, 13], 1.0, 'REPLACE')
_vg = ob_cylinder_001.vertex_groups.new(name='Bone.003')
_vg.add([311, 312, 313, 314, 315, 316, 317, 318], 1.0, 'REPLACE')
_vg = ob_cylinder_001.vertex_groups.new(name='Bone.007')
_vg.add([347, 348, 349, 350, 351, 352, 353, 354], 1.0, 'REPLACE')
_vg = ob_cylinder_001.vertex_groups.new(name='Bone.008')
_vg.add([355, 356, 357, 358, 359, 360, 361, 362, 363, 364, 365, 366, 367, 368], 1.0, 'REPLACE')
_m = ob_cylinder_001.modifiers.new('Armature', 'ARMATURE')
_m.object = ob_armature
_m.use_bone_envelopes = True
ob_lamp.location = (4.076, 1.005, 5.904)
ob_lamp.rotation_euler = (0.6503, 0.05522, 1.866)
ob_lamp.lock_rotations_4d = False
ob_lamp.empty_display_type = 'ARROWS'
ob_lamp.color = (0.0, 0.0, 0.0, 0.0)
ob_lamp.lineart.crease_threshold = 0.0
ob_camera.location = (7.481, -6.508, 5.344)
ob_camera.rotation_euler = (1.109, 0.01082, 0.8149)
ob_camera.lock_rotations_4d = False
ob_camera.empty_display_type = 'ARROWS'
ob_camera.color = (0.0, 0.0, 0.0, 0.0)
ob_camera.display_type = 'WIRE'
ob_camera.lineart.crease_threshold = 0.0

# ---- collection membership
col_collection_1.objects.link(ob_armature)
col_collection_1.objects.link(ob_cylinder)
col_collection_1.objects.link(ob_cylinder_001)
col_collection_1.objects.link(ob_lamp)
col_collection_1.objects.link(ob_camera)

# ---- scene / render settings (as saved in the file)
scene.camera = ob_camera
scene.frame_start = 27; scene.frame_end = 50; scene.frame_set(59)
scene.render.engine = 'BLENDER_EEVEE_NEXT'
scene.render.image_settings.file_format = 'JPEG'
scene.render.image_settings.color_mode = 'RGB'
scene.render.image_settings.compression = 90
scene.render.resolution_x = 800
scene.render.resolution_y = 600
scene.render.pixel_aspect_x = 100.0
scene.render.pixel_aspect_y = 100.0
scene.render.fps = 25
scene.render.dither_intensity = 0.0
scene.render.use_compositing = False
scene.render.use_sequencer = False
scene.render.bake_margin = 2
scene.render.bake_bias = 0.0
scene.render.use_stamp_time = False
scene.render.use_stamp_date = False
scene.render.use_stamp_frame = False
scene.render.use_stamp_camera = False
scene.render.use_stamp_scene = False
scene.render.use_stamp_filename = False
scene.render.use_stamp_render_time = False
scene.render.stamp_font_size = 0
scene.cycles.use_denoising = False
scene.cycles.samples = 10
scene.cycles.sampling_pattern = 'TABULATED_SOBOL'
scene.cycles.light_sampling_threshold = 0.0
scene.cycles.use_adaptive_sampling = False
scene.cycles.use_light_tree = False
scene.cycles.blur_glossy = 0.0
scene.cycles.volume_bounces = 1
scene.cycles.pixel_filter_type = 'GAUSSIAN'
scene.cycles.sample_clamp_indirect = 0.0
scene.view_settings.view_transform = 'Raw'
bpy.context.view_layer.update()
